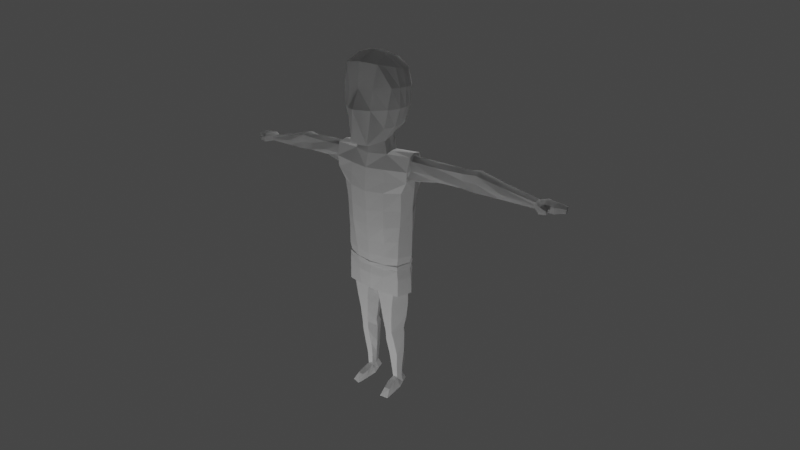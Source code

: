 # Source: Character.blend  (saved by Blender 2.80.75; exported with 4.5.12 LTS)
import bpy
from mathutils import Matrix  # noqa: F401  (used for matrix-valued properties, if any)

bpy.ops.wm.read_factory_settings(use_empty=True)
scene = bpy.context.scene
scene.name = 'Scene'

# ---- collections
col_collection = bpy.data.collections.new('Collection'); scene.collection.children.link(col_collection)

# ---- world
world_world = bpy.data.worlds.new('World'); scene.world = world_world
world_world.use_nodes = True; world_world.node_tree.nodes.clear()
_N = world_world.node_tree.nodes; _L = world_world.node_tree.links
n0 = _N.new('ShaderNodeOutputWorld'); n0.name = 'World Output'; n0.location = (300, 300)
n1 = _N.new('ShaderNodeBackground'); n1.name = 'Background'; n1.location = (10, 300)
n1.inputs[0].default_value = (0.05088, 0.05088, 0.05088, 1.0)
_L.new(n1.outputs[0], n0.inputs[0])
n0.is_active_output = True
world_world.color = (0.05088, 0.05088, 0.05088)
world_world.use_sun_shadow = False
world_world.sun_shadow_jitter_overblur = 0.0

# ---- cameras
cam_camera = bpy.data.cameras.new('Camera')
cam_camera.clip_end = 100.0
cam_camera.lens = 21.82
cam_camera.ortho_scale = 7.314

# ---- lights
light_light = bpy.data.lights.new('Light', 'POINT')
light_light.transmission_factor = 0.0
light_light.energy = 1000.0
light_light.shadow_soft_size = 0.1
light_light.shadow_maximum_resolution = 0.006
light_light.use_absolute_resolution = True
light_light_001 = bpy.data.lights.new('Light.001', 'POINT')
light_light_001.transmission_factor = 0.0
light_light_001.energy = 1000.0
light_light_001.shadow_soft_size = 0.1
light_light_001.shadow_maximum_resolution = 0.006
light_light_001.use_absolute_resolution = True
light_light_002 = bpy.data.lights.new('Light.002', 'POINT')
light_light_002.transmission_factor = 0.0
light_light_002.energy = 1000.0
light_light_002.shadow_soft_size = 0.1
light_light_002.shadow_maximum_resolution = 0.006
light_light_002.use_absolute_resolution = True

# ---- meshes
me_cube_001 = bpy.data.meshes.new('Cube.001')
me_cube_001.from_pydata([(0.8552, 0.4089, 5.951), (0.9309, -0.2578, 5.951), (0.8056, -0.7118, 5.951), (0.82, -0.5951, 7.984), (0.6374, 0.7047, 5.951), (0.812, 0.8073, 6.624), (1.059, -0.6157, 7.349), (0.9787, -0.7118, 6.624), (1.11, 0.4069, 6.624), (1.156, -0.2578, 7.33), (1.163, -0.2578, 6.624), (0.3759, -1.174, 5.362), (0.3964, 0.7345, 5.847), (0.6764, -0.8483, 8.111), (0.5053, 0.2146, 5.603), (0.5931, -0.4159, 5.408), (0.5189, -1.083, 6.607), (0.5422, -0.9678, 7.302), (0.463, 1.023, 6.667), (0.6033, 0.2578, 4.967), (0.7243, -0.4931, 4.962), (1.645, 0.2517, 4.824), (1.7, -0.3029, 4.833), (1.571, 0.4953, 4.101), (1.514, -0.3817, 4.065), (0.5055, 0.8487, -1.033), (6.264, 0.4241, 4.297), (6.272, 0.03665, 4.326), (6.253, 0.4279, 4.064), (6.271, 0.05373, 4.105), (3.647, -0.1017, 4.211), (3.658, -0.06694, 4.724), (3.603, 0.4199, 4.714), (3.614, 0.5411, 4.193), (4.14, -0.06933, 4.157), (4.151, -0.0423, 4.758), (4.102, 0.5006, 4.77), (4.111, 0.6033, 4.092), (6.526, 0.5281, 4.352), (6.597, -0.06664, 4.381), (6.513, 0.5324, 4.146), (6.593, -0.04054, 4.12), (6.87, 0.5218, 4.295), (6.933, -0.0764, 4.364), (6.856, 0.5266, 4.116), (6.929, -0.048, 4.128), (7.189, 0.4556, 4.29), (7.243, 0.08073, 4.318), (7.177, 0.4586, 4.124), (7.24, 0.09877, 4.169), (6.753, -0.2576, 4.239), (6.784, -0.2039, 4.262), (6.746, -0.2489, 4.12), (6.769, -0.1957, 4.125), (6.509, -0.2237, 4.313), (6.506, -0.2104, 4.068), (6.641, -0.1617, 4.332), (6.635, -0.1359, 4.11), (0.893, 0.07558, 5.951), (1.163, 0.07558, 6.624), (1.186, 0.07558, 7.33), (0.6016, -0.1006, 5.505), (0.6619, -0.1117, 4.982), (1.638, -0.02209, 4.968), (1.633, 0.05678, 4.037), (6.268, 0.2304, 4.328), (6.262, 0.2408, 4.084), (3.631, 0.2197, 4.11), (3.631, 0.1765, 4.816), (4.125, 0.267, 4.05), (4.114, 0.245, 4.83), (6.561, 0.2307, 4.416), (6.553, 0.246, 4.164), (6.901, 0.2472, 4.411), (6.893, 0.2638, 4.133), (7.216, 0.2862, 4.327), (7.208, 0.2967, 4.124), (1.088, 0.1471, -3.664), (0.8917, -0.3547, -3.69), (0.5147, -0.4236, -3.678), (0.896, 0.4475, -3.624), (0.5252, 0.4932, -3.609), (0.8621, -0.09185, -6.007), (0.6334, -0.09568, -6.011), (0.8268, 0.3506, -6.005), (0.6652, 0.4033, -5.994), (1.076, -0.1309, -6.397), (0.429, -0.1349, -6.384), (0.9184, 0.5195, -6.391), (0.5703, 0.5499, -6.379), (1.046, 0.1659, -3.169), (0.8722, 0.3353, -3.178), (0.4499, 0.2643, -3.218), (0.8297, -0.4458, -3.159), (0.5163, -0.4622, -3.168), (0.5968, 0.4946, -4.558), (0.5374, -0.2318, -4.561), (0.9292, -0.1922, -4.571), (1.048, 0.176, -4.53), (0.8756, 0.513, -4.522), (0.0562, -0.02061, -1.011), (0.3312, 0.009861, -3.638), (0.2947, -0.1057, -3.193), (0.3798, 0.01181, -4.524), (0.6728, -0.7711, -6.161), (0.9216, -0.7647, -6.157), (0.6465, -1.114, -6.417), (1.02, -1.034, -6.431), (1.697, -0.3388, 4.474), (1.608, 0.3735, 4.463), (6.271, 0.04519, 4.215), (6.259, 0.426, 4.18), (3.609, 0.4805, 4.453), (3.653, -0.04744, 4.468), (4.106, 0.552, 4.431), (4.145, -0.02535, 4.457), (6.595, -0.05359, 4.25), (6.519, 0.5302, 4.249), (6.931, -0.0622, 4.246), (6.863, 0.5242, 4.205), (7.242, 0.08975, 4.244), (7.183, 0.4571, 4.207), (6.75, -0.2533, 4.179), (6.777, -0.1998, 4.193), (6.507, -0.2171, 4.19), (6.638, -0.1488, 4.221), (7.212, 0.2915, 4.225), (0.9593, 0.4597, -1.758), (0.4245, 0.5325, -1.757), (0.3619, -0.5861, -1.72), (1.247, 0.1813, -1.756), (0.9341, -0.5519, -1.725), (0.1314, -0.04898, -1.738), (1.025, 0.4582, -1.072), (0.4209, 0.619, -1.05), (0.2286, -0.6299, -0.9339), (1.307, 0.1056, -1.072), (1.021, -0.5654, -1.031), (1.174, 0.1814, -2.462), (0.8605, -0.4956, -2.442), (0.1961, -0.07736, -2.466), (0.898, 0.4213, -2.468), (0.3889, 0.4312, -2.488), (0.4293, -0.5333, -2.444), (0.6253, 0.4487, -5.29), (0.9635, 0.1718, -5.299), (0.5718, -0.1449, -5.286), (0.8674, -0.1212, -5.306), (0.8632, 0.4844, -5.29), (0.484, 0.07275, -5.297), (2.579, -0.236, 4.779), (2.524, 0.4045, 4.769), (2.493, 0.4201, 4.195), (2.571, -0.1966, 4.246), (2.534, 0.07719, 4.868), (2.532, 0.1382, 4.075), (2.575, -0.3107, 4.471), (2.508, 0.4768, 4.458), (5.106, -0.0078, 4.131), (5.111, -0.002825, 4.542), (5.083, 0.4624, 4.533), (5.082, 0.5156, 4.078), (5.094, 0.2539, 4.067), (5.091, 0.2377, 4.579), (5.083, 0.489, 4.305), (5.108, -0.06411, 4.336), (-1.697, -0.3388, 4.474), (-1.608, 0.3735, 4.463), (0.9748, -0.2578, 7.984), (0.9433, 0.507, 7.933), (0.82, -0.5951, 7.984), (0.7504, 0.8246, 7.73), (0.8532, 0.8508, 7.33), (0.812, 0.8073, 6.624), (1.059, -0.6157, 7.349), (1.169, 0.4089, 7.33), (1.11, 0.4069, 6.624), (1.156, -0.2578, 7.33), (0.4294, 0.9388, 7.897), (0.6764, -0.8483, 8.111), (0.4935, 0.5929, 8.221), (0.5591, -0.2578, 8.404), (0.463, 1.023, 6.667), (0.4622, 1.07, 7.317), (1.038, 0.09438, 7.925), (1.163, 0.07558, 6.624), (1.186, 0.07558, 7.33), (0.5591, 0.2058, 8.322), (0.5993, -0.6034, -0.9827), (0.9387, 0.1623, -6.006), (0.907, -0.4346, -6.082), (1.048, -0.6005, -6.414), (0.5378, -0.6425, -6.4), (0.6044, -0.4471, -6.086), (0.9973, 0.1943, -6.394), (0.4997, 0.2075, -6.381), (-0.8552, 0.4089, 5.951), (-0.9309, -0.2578, 5.951), (-0.8056, -0.7118, 5.951), (-0.82, -0.5951, 7.984), (-0.6374, 0.7047, 5.951), (-0.812, 0.8073, 6.624), (-1.059, -0.6157, 7.349), (-0.9787, -0.7118, 6.624), (-1.11, 0.4069, 6.624), (-1.156, -0.2578, 7.33), (-1.163, -0.2578, 6.624), (-0.3759, -1.174, 5.362), (-0.3964, 0.7345, 5.847), (-0.6764, -0.8483, 8.111), (-0.5053, 0.2146, 5.603), (-0.5931, -0.4159, 5.408), (-0.5189, -1.083, 6.607), (-0.5422, -0.9678, 7.302), (-0.463, 1.023, 6.667), (-0.6033, 0.2578, 4.967), (-0.7243, -0.4931, 4.962), (-1.645, 0.2517, 4.824), (-1.7, -0.3029, 4.833), (-1.571, 0.4953, 4.101), (-1.514, -0.3817, 4.065), (-0.5055, 0.8487, -1.033), (-6.264, 0.4241, 4.297), (-6.272, 0.03665, 4.326), (-6.253, 0.4279, 4.064), (-6.271, 0.05373, 4.105), (-3.647, -0.1017, 4.211), (-3.658, -0.06694, 4.724), (-3.603, 0.4199, 4.714), (-3.614, 0.5411, 4.193), (-4.14, -0.06933, 4.157), (-4.151, -0.0423, 4.758), (-4.102, 0.5006, 4.77), (-4.111, 0.6033, 4.092), (-6.526, 0.5281, 4.352), (-6.597, -0.06664, 4.381), (-6.513, 0.5324, 4.146), (-6.593, -0.04054, 4.12), (-6.87, 0.5218, 4.295), (-6.933, -0.0764, 4.364), (-6.856, 0.5266, 4.116), (-6.929, -0.048, 4.128), (-7.189, 0.4556, 4.29), (-7.243, 0.08073, 4.318), (-7.177, 0.4586, 4.124), (-7.24, 0.09877, 4.169), (-6.753, -0.2576, 4.239), (-6.784, -0.2039, 4.262), (-6.746, -0.2489, 4.12), (-6.769, -0.1957, 4.125), (-6.509, -0.2237, 4.313), (-6.506, -0.2104, 4.068), (-6.641, -0.1617, 4.332), (-6.635, -0.1359, 4.11), (-0.893, 0.07558, 5.951), (-1.163, 0.07558, 6.624), (-1.186, 0.07558, 7.33), (-0.6016, -0.1006, 5.505), (-0.6619, -0.1117, 4.982), (-1.638, -0.02209, 4.968), (-1.633, 0.05678, 4.037), (-6.268, 0.2304, 4.328), (-6.262, 0.2408, 4.084), (-3.631, 0.2197, 4.11), (-3.631, 0.1765, 4.816), (-4.125, 0.267, 4.05), (-4.114, 0.245, 4.83), (-6.561, 0.2307, 4.416), (-6.553, 0.246, 4.164), (-6.901, 0.2472, 4.411), (-6.893, 0.2638, 4.133), (-7.216, 0.2862, 4.327), (-7.208, 0.2967, 4.124), (-0.0562, -0.02061, -1.011), (-1.697, -0.3388, 4.474), (-1.608, 0.3735, 4.463), (-6.271, 0.04519, 4.215), (-6.259, 0.426, 4.18), (-3.609, 0.4805, 4.453), (-3.653, -0.04744, 4.468), (-4.106, 0.552, 4.431), (-4.145, -0.02535, 4.457), (-6.595, -0.05359, 4.25), (-6.519, 0.5302, 4.249), (-6.931, -0.0622, 4.246), (-6.863, 0.5242, 4.205), (-7.242, 0.08975, 4.244), (-7.183, 0.4571, 4.207), (-6.75, -0.2533, 4.179), (-6.777, -0.1998, 4.193), (-6.507, -0.2171, 4.19), (-6.638, -0.1488, 4.221), (-7.212, 0.2915, 4.225), (-1.025, 0.4582, -1.072), (-0.4209, 0.619, -1.05), (-0.2286, -0.6299, -0.9339), (-1.307, 0.1056, -1.072), (-1.021, -0.5654, -1.031), (-2.579, -0.236, 4.779), (-2.524, 0.4045, 4.769), (-2.493, 0.4201, 4.195), (-2.571, -0.1966, 4.246), (-2.534, 0.07719, 4.868), (-2.532, 0.1382, 4.075), (-2.575, -0.3107, 4.471), (-2.508, 0.4768, 4.458), (-5.106, -0.0078, 4.131), (-5.111, -0.002825, 4.542), (-5.083, 0.4624, 4.533), (-5.082, 0.5156, 4.078), (-5.094, 0.2539, 4.067), (-5.091, 0.2377, 4.579), (-5.083, 0.489, 4.305), (-5.108, -0.06411, 4.336), (1.697, -0.3388, 4.474), (1.608, 0.3735, 4.463), (-0.9748, -0.2578, 7.984), (-0.9433, 0.507, 7.933), (-0.82, -0.5951, 7.984), (-0.7504, 0.8246, 7.73), (-0.8532, 0.8508, 7.33), (-0.812, 0.8073, 6.624), (-1.059, -0.6157, 7.349), (-1.169, 0.4089, 7.33), (-1.11, 0.4069, 6.624), (-1.156, -0.2578, 7.33), (-0.4294, 0.9388, 7.897), (-0.6764, -0.8483, 8.111), (-0.4935, 0.5929, 8.221), (-0.5591, -0.2578, 8.404), (-0.463, 1.023, 6.667), (-0.4622, 1.07, 7.317), (-1.038, 0.09438, 7.925), (-1.163, 0.07558, 6.624), (-1.186, 0.07558, 7.33), (-0.5591, 0.2058, 8.322), (-0.5993, -0.6034, -0.9827), (0.5889, 0.1408, -6.011), (-0.8552, 0.4089, 5.951), (-0.9309, -0.2578, 5.951), (-0.8056, -0.7118, 5.951), (-0.82, -0.5951, 7.984), (-0.6374, 0.7047, 5.951), (-0.812, 0.8073, 6.624), (-1.059, -0.6157, 7.349), (-0.9787, -0.7118, 6.624), (-1.11, 0.4069, 6.624), (-1.156, -0.2578, 7.33), (-1.163, -0.2578, 6.624), (-0.3759, -1.174, 5.362), (-0.3964, 0.7345, 5.847), (-0.6764, -0.8483, 8.111), (-0.5053, 0.2146, 5.603), (-0.5931, -0.4159, 5.408), (-0.5189, -1.083, 6.607), (-0.5422, -0.9678, 7.302), (-0.463, 1.023, 6.667), (-0.6033, 0.2578, 4.967), (-0.7243, -0.4931, 4.962), (-1.645, 0.2517, 4.824), (-1.7, -0.3029, 4.833), (-1.571, 0.4953, 4.101), (-1.514, -0.3817, 4.065), (-0.5055, 0.8487, -1.033), (-6.264, 0.4241, 4.297), (-6.272, 0.03665, 4.326), (-6.253, 0.4279, 4.064), (-6.271, 0.05373, 4.105), (-3.647, -0.1017, 4.211), (-3.658, -0.06694, 4.724), (-3.603, 0.4199, 4.714), (-3.614, 0.5411, 4.193), (-4.14, -0.06933, 4.157), (-4.151, -0.0423, 4.758), (-4.102, 0.5006, 4.77), (-4.111, 0.6033, 4.092), (-6.526, 0.5281, 4.352), (-6.597, -0.06664, 4.381), (-6.513, 0.5324, 4.146), (-6.593, -0.04054, 4.12), (-6.87, 0.5218, 4.295), (-6.933, -0.0764, 4.364), (-6.856, 0.5266, 4.116), (-6.929, -0.048, 4.128), (-7.189, 0.4556, 4.29), (-7.243, 0.08073, 4.318), (-7.177, 0.4586, 4.124), (-7.24, 0.09877, 4.169), (-6.753, -0.2576, 4.239), (-6.784, -0.2039, 4.262), (-6.746, -0.2489, 4.12), (-6.769, -0.1957, 4.125), (-6.509, -0.2237, 4.313), (-6.506, -0.2104, 4.068), (-6.641, -0.1617, 4.332), (-6.635, -0.1359, 4.11), (-0.893, 0.07558, 5.951), (-1.163, 0.07558, 6.624), (-1.186, 0.07558, 7.33), (-0.6016, -0.1006, 5.505), (-0.6619, -0.1117, 4.982), (-1.638, -0.02209, 4.968), (-1.633, 0.05678, 4.037), (-6.268, 0.2304, 4.328), (-6.262, 0.2408, 4.084), (-3.631, 0.2197, 4.11), (-3.631, 0.1765, 4.816), (-4.125, 0.267, 4.05), (-4.114, 0.245, 4.83), (-6.561, 0.2307, 4.416), (-6.553, 0.246, 4.164), (-6.901, 0.2472, 4.411), (-6.893, 0.2638, 4.133), (-7.216, 0.2862, 4.327), (-7.208, 0.2967, 4.124), (-1.088, 0.1471, -3.664), (-0.8917, -0.3547, -3.69), (-0.5147, -0.4236, -3.678), (-0.896, 0.4475, -3.624), (-0.5252, 0.4932, -3.609), (-0.8621, -0.09185, -6.007), (-0.6334, -0.09568, -6.011), (-0.8268, 0.3506, -6.005), (-0.6652, 0.4033, -5.994), (-1.076, -0.1309, -6.397), (-0.429, -0.1349, -6.384), (-0.9184, 0.5195, -6.391), (-0.5703, 0.5499, -6.379), (-1.046, 0.1659, -3.169), (-0.8722, 0.3353, -3.178), (-0.4499, 0.2643, -3.218), (-0.8297, -0.4458, -3.159), (-0.5163, -0.4622, -3.168), (-0.5968, 0.4946, -4.558), (-0.5374, -0.2318, -4.561), (-0.9292, -0.1922, -4.571), (-1.048, 0.176, -4.53), (-0.8756, 0.513, -4.522), (-0.0562, -0.02061, -1.011), (-0.3312, 0.009861, -3.638), (-0.2947, -0.1057, -3.193), (-0.3798, 0.01181, -4.524), (-0.6728, -0.7711, -6.161), (-0.9216, -0.7647, -6.157), (-0.6465, -1.114, -6.417), (-1.02, -1.034, -6.431), (-1.697, -0.3388, 4.474), (-1.608, 0.3735, 4.463), (-6.271, 0.04519, 4.215), (-6.259, 0.426, 4.18), (-3.609, 0.4805, 4.453), (-3.653, -0.04744, 4.468), (-4.106, 0.552, 4.431), (-4.145, -0.02535, 4.457), (-6.595, -0.05359, 4.25), (-6.519, 0.5302, 4.249), (-6.931, -0.0622, 4.246), (-6.863, 0.5242, 4.205), (-7.242, 0.08975, 4.244), (-7.183, 0.4571, 4.207), (-6.75, -0.2533, 4.179), (-6.777, -0.1998, 4.193), (-6.507, -0.2171, 4.19), (-6.638, -0.1488, 4.221), (-7.212, 0.2915, 4.225), (-0.9593, 0.4597, -1.758), (-0.4245, 0.5325, -1.757), (-0.3619, -0.5861, -1.72), (-1.247, 0.1813, -1.756), (-0.9341, -0.5519, -1.725), (-0.1314, -0.04898, -1.738), (-1.025, 0.4582, -1.072), (-0.4209, 0.619, -1.05), (-0.2286, -0.6299, -0.9339), (-1.307, 0.1056, -1.072), (-1.021, -0.5654, -1.031), (-1.174, 0.1814, -2.462), (-0.8605, -0.4956, -2.442), (-0.1961, -0.07736, -2.466), (-0.898, 0.4213, -2.468), (-0.3889, 0.4312, -2.488), (-0.4293, -0.5333, -2.444), (-0.6253, 0.4487, -5.29), (-0.9635, 0.1718, -5.299), (-0.5718, -0.1449, -5.286), (-0.8674, -0.1212, -5.306), (-0.8632, 0.4844, -5.29), (-0.484, 0.07275, -5.297), (-2.579, -0.236, 4.779), (-2.524, 0.4045, 4.769), (-2.493, 0.4201, 4.195), (-2.571, -0.1966, 4.246), (-2.534, 0.07719, 4.868), (-2.532, 0.1382, 4.075), (-2.575, -0.3107, 4.471), (-2.508, 0.4768, 4.458), (-5.106, -0.0078, 4.131), (-5.111, -0.002825, 4.542), (-5.083, 0.4624, 4.533), (-5.082, 0.5156, 4.078), (-5.094, 0.2539, 4.067), (-5.091, 0.2377, 4.579), (-5.083, 0.489, 4.305), (-5.108, -0.06411, 4.336), (1.697, -0.3388, 4.474), (1.608, 0.3735, 4.463), (-0.9748, -0.2578, 7.984), (-0.9433, 0.507, 7.933), (-0.82, -0.5951, 7.984), (-0.7504, 0.8246, 7.73), (-0.8532, 0.8508, 7.33), (-0.812, 0.8073, 6.624), (-1.059, -0.6157, 7.349), (-1.169, 0.4089, 7.33), (-1.11, 0.4069, 6.624), (-1.156, -0.2578, 7.33), (-0.4294, 0.9388, 7.897), (-0.6764, -0.8483, 8.111), (-0.4935, 0.5929, 8.221), (-0.5591, -0.2578, 8.404), (-0.463, 1.023, 6.667), (-0.4622, 1.07, 7.317), (-1.038, 0.09438, 7.925), (-1.163, 0.07558, 6.624), (-1.186, 0.07558, 7.33), (-0.5591, 0.2058, 8.322), (-0.5993, -0.6034, -0.9827), (-0.9387, 0.1623, -6.006), (-0.907, -0.4346, -6.082), (-1.048, -0.6005, -6.414), (-0.5378, -0.6425, -6.4), (-0.6044, -0.4471, -6.086), (-0.9973, 0.1943, -6.394), (-0.4997, 0.2075, -6.381), (0.8552, 0.4089, 5.951), (0.9309, -0.2578, 5.951), (0.8056, -0.7118, 5.951), (0.82, -0.5951, 7.984), (0.6374, 0.7047, 5.951), (0.812, 0.8073, 6.624), (1.059, -0.6157, 7.349), (0.9787, -0.7118, 6.624), (1.11, 0.4069, 6.624), (1.156, -0.2578, 7.33), (1.163, -0.2578, 6.624), (0.3759, -1.174, 5.362), (0.3964, 0.7345, 5.847), (0.6764, -0.8483, 8.111), (0.5053, 0.2146, 5.603), (0.5931, -0.4159, 5.408), (0.5189, -1.083, 6.607), (0.5422, -0.9678, 7.302), (0.463, 1.023, 6.667), (0.6033, 0.2578, 4.967), (0.7243, -0.4931, 4.962), (1.645, 0.2517, 4.824), (1.7, -0.3029, 4.833), (1.571, 0.4953, 4.101), (1.514, -0.3817, 4.065), (0.5055, 0.8487, -1.033), (6.264, 0.4241, 4.297), (6.272, 0.03665, 4.326), (6.253, 0.4279, 4.064), (6.271, 0.05373, 4.105), (3.647, -0.1017, 4.211), (3.658, -0.06694, 4.724), (3.603, 0.4199, 4.714), (3.614, 0.5411, 4.193), (4.14, -0.06933, 4.157), (4.151, -0.0423, 4.758), (4.102, 0.5006, 4.77), (4.111, 0.6033, 4.092), (6.526, 0.5281, 4.352), (6.597, -0.06664, 4.381), (6.513, 0.5324, 4.146), (6.593, -0.04054, 4.12), (6.87, 0.5218, 4.295), (6.933, -0.0764, 4.364), (6.856, 0.5266, 4.116), (6.929, -0.048, 4.128), (7.189, 0.4556, 4.29), (7.243, 0.08073, 4.318), (7.177, 0.4586, 4.124), (7.24, 0.09877, 4.169), (6.753, -0.2576, 4.239), (6.784, -0.2039, 4.262), (6.746, -0.2489, 4.12), (6.769, -0.1957, 4.125), (6.509, -0.2237, 4.313), (6.506, -0.2104, 4.068), (6.641, -0.1617, 4.332), (6.635, -0.1359, 4.11), (0.893, 0.07558, 5.951), (1.163, 0.07558, 6.624), (1.186, 0.07558, 7.33), (0.6016, -0.1006, 5.505), (0.6619, -0.1117, 4.982), (1.638, -0.02209, 4.968), (1.633, 0.05678, 4.037), (6.268, 0.2304, 4.328), (6.262, 0.2408, 4.084), (3.631, 0.2197, 4.11), (3.631, 0.1765, 4.816), (4.125, 0.267, 4.05), (4.114, 0.245, 4.83), (6.561, 0.2307, 4.416), (6.553, 0.246, 4.164), (6.901, 0.2472, 4.411), (6.893, 0.2638, 4.133), (7.216, 0.2862, 4.327), (7.208, 0.2967, 4.124), (0.0562, -0.02061, -1.011), (1.697, -0.3388, 4.474), (1.608, 0.3735, 4.463), (6.271, 0.04519, 4.215), (6.259, 0.426, 4.18), (3.609, 0.4805, 4.453), (3.653, -0.04744, 4.468), (4.106, 0.552, 4.431), (4.145, -0.02535, 4.457), (6.595, -0.05359, 4.25), (6.519, 0.5302, 4.249), (6.931, -0.0622, 4.246), (6.863, 0.5242, 4.205), (7.242, 0.08975, 4.244), (7.183, 0.4571, 4.207), (6.75, -0.2533, 4.179), (6.777, -0.1998, 4.193), (6.507, -0.2171, 4.19), (6.638, -0.1488, 4.221), (7.212, 0.2915, 4.225), (1.025, 0.4582, -1.072), (0.4209, 0.619, -1.05), (0.2286, -0.6299, -0.9339), (1.307, 0.1056, -1.072), (1.021, -0.5654, -1.031), (2.579, -0.236, 4.779), (2.524, 0.4045, 4.769), (2.493, 0.4201, 4.195), (2.571, -0.1966, 4.246), (2.534, 0.07719, 4.868), (2.532, 0.1382, 4.075), (2.575, -0.3107, 4.471), (2.508, 0.4768, 4.458), (5.106, -0.0078, 4.131), (5.111, -0.002825, 4.542), (5.083, 0.4624, 4.533), (5.082, 0.5156, 4.078), (5.094, 0.2539, 4.067), (5.091, 0.2377, 4.579), (5.083, 0.489, 4.305), (5.108, -0.06411, 4.336), (0.0, 0.7955, 5.83), (0.0, -1.196, 5.367), (0.0, -1.011, 8.185), (0.0, 0.6724, 8.265), (0.0, 0.363, 5.522), (0.0, -0.5954, 5.37), (0.0, -1.096, 7.317), (0.0, -1.438, 6.645), (0.0, 1.039, 6.672), (0.0, 0.4791, 4.946), (0.0, -0.693, 4.94), (-1.697, -0.3388, 4.474), (-1.608, 0.3735, 4.463), (0.9748, -0.2578, 7.984), (0.9433, 0.507, 7.933), (0.82, -0.5951, 7.984), (0.7504, 0.8246, 7.73), (0.8532, 0.8508, 7.33), (0.812, 0.8073, 6.624), (1.059, -0.6157, 7.349), (1.169, 0.4089, 7.33), (1.11, 0.4069, 6.624), (1.156, -0.2578, 7.33), (0.4294, 0.9388, 7.897), (0.6764, -0.8483, 8.111), (0.4935, 0.5929, 8.221), (0.5591, -0.2578, 8.404), (0.463, 1.023, 6.667), (0.4622, 1.07, 7.317), (1.038, 0.09438, 7.925), (1.163, 0.07558, 6.624), (1.186, 0.07558, 7.33), (0.5591, 0.2058, 8.322), (0.0, 1.037, 7.989), (0.0, 0.6724, 8.265), (0.0, -0.2578, 8.522), (0.0, 1.15, 7.317), (0.0, 1.039, 6.672), (0.0, 0.2395, 8.43), (0.5993, -0.6034, -0.9827), (-0.5889, 0.1408, -6.011)], [(166, 167), (661, 662), (336, 297), (297, 296), (293, 294), (296, 293), (314, 315), (273, 295), (295, 336), (504, 505), (691, 635), (635, 634), (631, 632), (634, 631), (663, 664), (611, 633), (633, 691)], [(15, 1, 2, 11), (12, 4, 0, 14), (17, 13, 654, 658), (61, 58, 1, 15), (58, 59, 10, 1), (59, 60, 9, 10), (4, 5, 8, 0), (11, 16, 659, 653), (16, 17, 658, 659), (1, 10, 7, 2), (10, 9, 6, 7), (12, 18, 5, 4), (652, 660, 18, 12), (7, 6, 17, 16), (2, 7, 16, 11), (61, 15, 20, 62), (6, 3, 13, 17), (652, 12, 14, 656), (657, 15, 11, 653), (656, 14, 19, 661), (15, 657, 662, 20), (165, 158, 29, 110), (111, 26, 38, 117), (163, 159, 27, 65), (164, 160, 26, 111), (162, 161, 28, 66), (155, 152, 33, 67), (157, 151, 32, 112), (154, 150, 31, 68), (156, 153, 30, 113), (67, 33, 37, 69), (112, 32, 36, 114), (68, 31, 35, 70), (113, 30, 34, 115), (116, 41, 45, 118), (66, 28, 40, 72), (39, 27, 54, 56), (65, 27, 39, 71), (119, 42, 46, 121), (71, 39, 43, 73), (117, 38, 42, 119), (72, 40, 44, 74), (125, 56, 51, 123), (74, 44, 48, 76), (118, 45, 49, 120), (73, 43, 47, 75), (55, 57, 53, 52), (56, 54, 50, 51), (122, 52, 53, 123), (124, 55, 52, 122), (29, 41, 57, 55), (116, 39, 56, 125), (110, 29, 55, 124), (126, 76, 48, 121), (120, 49, 76, 126), (42, 73, 75, 46), (45, 74, 76, 49), (41, 72, 74, 45), (38, 71, 73, 42), (26, 65, 71, 38), (29, 66, 72, 41), (32, 68, 70, 36), (30, 67, 69, 34), (151, 154, 68, 32), (153, 155, 67, 30), (158, 162, 66, 29), (160, 163, 65, 26), (14, 61, 62, 19), (0, 8, 59, 58), (14, 0, 58, 61), (91, 90, 77, 80), (92, 91, 80, 81), (90, 93, 78, 77), (102, 92, 81, 101), (93, 94, 79, 78), (147, 146, 83, 82), (144, 148, 84, 85), (192, 191, 107, 106), (139, 143, 94, 93), (140, 142, 92, 102), (138, 139, 93, 90), (142, 141, 91, 92), (141, 138, 90, 91), (77, 78, 97, 98), (81, 80, 99, 95), (80, 77, 98, 99), (78, 79, 96, 97), (101, 81, 95, 103), (79, 101, 103, 96), (143, 140, 102, 94), (94, 102, 101, 79), (105, 104, 106, 107), (82, 83, 193, 104, 105, 190), (193, 192, 106, 104), (47, 120, 126, 75), (75, 126, 121, 46), (27, 110, 124, 54), (41, 116, 125, 57), (54, 124, 122, 50), (50, 122, 123, 51), (43, 118, 120, 47), (57, 125, 123, 53), (40, 117, 119, 44), (44, 119, 121, 48), (39, 116, 118, 43), (31, 113, 115, 35), (33, 112, 114, 37), (150, 156, 113, 31), (152, 157, 112, 33), (161, 164, 111, 28), (28, 111, 117, 40), (159, 165, 110, 27), (135, 100, 132, 129), (133, 136, 130, 127), (134, 133, 127, 128), (136, 137, 131, 130), (100, 134, 128, 132), (137, 188, 135, 129, 131), (129, 132, 140, 143), (127, 130, 138, 141), (128, 127, 141, 142), (130, 131, 139, 138), (132, 128, 142, 140), (131, 129, 143, 139), (96, 103, 149, 146), (98, 97, 147, 145), (95, 99, 148, 144), (99, 98, 145, 148), (97, 96, 146, 147), (103, 95, 144, 149), (23, 109, 157, 152), (22, 108, 156, 150), (24, 64, 155, 153), (21, 63, 154, 151), (108, 24, 153, 156), (63, 22, 150, 154), (109, 21, 151, 157), (64, 23, 152, 155), (35, 115, 165, 159), (37, 114, 164, 161), (36, 70, 163, 160), (34, 69, 162, 158), (69, 37, 161, 162), (114, 36, 160, 164), (70, 35, 159, 163), (115, 34, 158, 165), (183, 178, 171, 172), (177, 168, 170, 174), (187, 690, 687, 181), (181, 687, 654, 179), (178, 685, 686, 180), (172, 171, 169, 175), (186, 184, 168, 177), (173, 172, 175, 176), (182, 183, 172, 173), (689, 688, 183, 182), (171, 178, 180, 169), (168, 181, 179, 170), (184, 187, 181, 168), (688, 685, 178, 183), (169, 180, 187, 184), (176, 175, 186, 185), (175, 169, 184, 186), (180, 686, 690, 187), (100, 25, 134), (83, 87, 192, 193), (87, 86, 191, 192), (190, 105, 107, 191), (82, 190, 191, 86), (145, 147, 82, 189), (194, 86, 82, 189), (88, 194, 189, 84), (89, 88, 84, 85), (148, 145, 189, 84), (211, 207, 198, 197), (208, 210, 196, 200), (213, 658, 654, 209), (257, 211, 197, 254), (254, 197, 206, 255), (255, 206, 205, 256), (200, 196, 204, 201), (207, 653, 659, 212), (212, 659, 658, 213), (197, 198, 203, 206), (206, 203, 202, 205), (208, 200, 201, 214), (652, 208, 214, 660), (203, 212, 213, 202), (198, 207, 212, 203), (257, 258, 216, 211), (202, 213, 209, 199), (652, 656, 210, 208), (657, 653, 207, 211), (656, 661, 215, 210), (211, 216, 662, 657), (313, 276, 225, 306), (277, 283, 234, 222), (311, 261, 223, 307), (312, 277, 222, 308), (310, 262, 224, 309), (303, 263, 229, 300), (305, 278, 228, 299), (302, 264, 227, 298), (304, 279, 226, 301), (263, 265, 233, 229), (278, 280, 232, 228), (264, 266, 231, 227), (279, 281, 230, 226), (282, 284, 241, 237), (262, 268, 236, 224), (235, 252, 250, 223), (261, 267, 235, 223), (285, 287, 242, 238), (267, 269, 239, 235), (283, 285, 238, 234), (268, 270, 240, 236), (291, 289, 247, 252), (270, 272, 244, 240), (284, 286, 245, 241), (269, 271, 243, 239), (251, 248, 249, 253), (252, 247, 246, 250), (288, 289, 249, 248), (290, 288, 248, 251), (225, 251, 253, 237), (282, 291, 252, 235), (276, 290, 251, 225), (292, 287, 244, 272), (286, 292, 272, 245), (238, 242, 271, 269), (241, 245, 272, 270), (237, 241, 270, 268), (234, 238, 269, 267), (222, 234, 267, 261), (225, 237, 268, 262), (228, 232, 266, 264), (226, 230, 265, 263), (299, 228, 264, 302), (301, 226, 263, 303), (306, 225, 262, 310), (308, 222, 261, 311), (210, 215, 258, 257), (196, 254, 255, 204), (210, 257, 254, 196), (243, 271, 292, 286), (271, 242, 287, 292), (223, 250, 290, 276), (237, 253, 291, 282), (250, 246, 288, 290), (246, 247, 289, 288), (239, 243, 286, 284), (253, 249, 289, 291), (236, 240, 285, 283), (240, 244, 287, 285), (235, 239, 284, 282), (227, 231, 281, 279), (229, 233, 280, 278), (298, 227, 279, 304), (300, 229, 278, 305), (309, 224, 277, 312), (224, 236, 283, 277), (307, 223, 276, 313), (219, 300, 305, 275), (218, 298, 304, 274), (220, 301, 303, 260), (217, 299, 302, 259), (274, 304, 301, 220), (259, 302, 298, 218), (275, 305, 299, 217), (260, 303, 300, 219), (231, 307, 313, 281), (233, 309, 312, 280), (232, 308, 311, 266), (230, 306, 310, 265), (265, 310, 309, 233), (280, 312, 308, 232), (266, 311, 307, 231), (281, 313, 306, 230), (331, 320, 319, 326), (325, 322, 318, 316), (335, 329, 687, 690), (329, 327, 654, 687), (326, 328, 686, 685), (320, 323, 317, 319), (334, 325, 316, 332), (321, 324, 323, 320), (330, 321, 320, 331), (689, 330, 331, 688), (319, 317, 328, 326), (316, 318, 327, 329), (332, 316, 329, 335), (688, 331, 326, 685), (317, 332, 335, 328), (324, 333, 334, 323), (323, 334, 332, 317), (328, 335, 690, 686), (273, 294, 221), (86, 87, 195, 194), (194, 195, 89, 88), (195, 87, 83, 337), (89, 195, 337, 85), (149, 144, 85, 337), (146, 149, 337, 83), (353, 349, 340, 339), (350, 352, 338, 342), (355, 658, 654, 351), (399, 353, 339, 396), (396, 339, 348, 397), (397, 348, 347, 398), (342, 338, 346, 343), (349, 653, 659, 354), (354, 659, 658, 355), (339, 340, 345, 348), (348, 345, 344, 347), (350, 342, 343, 356), (652, 350, 356, 660), (345, 354, 355, 344), (340, 349, 354, 345), (399, 400, 358, 353), (344, 355, 351, 341), (652, 656, 352, 350), (657, 653, 349, 353), (656, 661, 357, 352), (353, 358, 662, 657), (503, 448, 367, 496), (449, 455, 376, 364), (501, 403, 365, 497), (502, 449, 364, 498), (500, 404, 366, 499), (493, 405, 371, 490), (495, 450, 370, 489), (492, 406, 369, 488), (494, 451, 368, 491), (405, 407, 375, 371), (450, 452, 374, 370), (406, 408, 373, 369), (451, 453, 372, 368), (454, 456, 383, 379), (404, 410, 378, 366), (377, 394, 392, 365), (403, 409, 377, 365), (457, 459, 384, 380), (409, 411, 381, 377), (455, 457, 380, 376), (410, 412, 382, 378), (463, 461, 389, 394), (412, 414, 386, 382), (456, 458, 387, 383), (411, 413, 385, 381), (393, 390, 391, 395), (394, 389, 388, 392), (460, 461, 391, 390), (462, 460, 390, 393), (367, 393, 395, 379), (454, 463, 394, 377), (448, 462, 393, 367), (464, 459, 386, 414), (458, 464, 414, 387), (380, 384, 413, 411), (383, 387, 414, 412), (379, 383, 412, 410), (376, 380, 411, 409), (364, 376, 409, 403), (367, 379, 410, 404), (370, 374, 408, 406), (368, 372, 407, 405), (489, 370, 406, 492), (491, 368, 405, 493), (496, 367, 404, 500), (498, 364, 403, 501), (352, 357, 400, 399), (338, 396, 397, 346), (352, 399, 396, 338), (429, 418, 415, 428), (430, 419, 418, 429), (428, 415, 416, 431), (440, 439, 419, 430), (431, 416, 417, 432), (485, 420, 421, 484), (482, 423, 422, 486), (530, 444, 445, 529), (477, 431, 432, 481), (478, 440, 430, 480), (476, 428, 431, 477), (480, 430, 429, 479), (479, 429, 428, 476), (415, 436, 435, 416), (419, 433, 437, 418), (418, 437, 436, 415), (416, 435, 434, 417), (439, 441, 433, 419), (417, 434, 441, 439), (481, 432, 440, 478), (432, 417, 439, 440), (443, 445, 444, 442), (420, 528, 443, 442, 531, 421), (531, 442, 444, 530), (385, 413, 464, 458), (413, 384, 459, 464), (365, 392, 462, 448), (379, 395, 463, 454), (392, 388, 460, 462), (388, 389, 461, 460), (381, 385, 458, 456), (395, 391, 461, 463), (378, 382, 457, 455), (382, 386, 459, 457), (377, 381, 456, 454), (369, 373, 453, 451), (371, 375, 452, 450), (488, 369, 451, 494), (490, 371, 450, 495), (499, 366, 449, 502), (366, 378, 455, 449), (497, 365, 448, 503), (473, 467, 470, 438), (471, 465, 468, 474), (472, 466, 465, 471), (474, 468, 469, 475), (438, 470, 466, 472), (475, 469, 467, 473, 526), (467, 481, 478, 470), (465, 479, 476, 468), (466, 480, 479, 465), (468, 476, 477, 469), (470, 478, 480, 466), (469, 477, 481, 467), (434, 484, 487, 441), (436, 483, 485, 435), (433, 482, 486, 437), (437, 486, 483, 436), (435, 485, 484, 434), (441, 487, 482, 433), (361, 490, 495, 447), (360, 488, 494, 446), (362, 491, 493, 402), (359, 489, 492, 401), (446, 494, 491, 362), (401, 492, 488, 360), (447, 495, 489, 359), (402, 493, 490, 361), (373, 497, 503, 453), (375, 499, 502, 452), (374, 498, 501, 408), (372, 496, 500, 407), (407, 500, 499, 375), (452, 502, 498, 374), (408, 501, 497, 373), (453, 503, 496, 372), (521, 510, 509, 516), (515, 512, 508, 506), (525, 519, 687, 690), (519, 517, 654, 687), (516, 518, 686, 685), (510, 513, 507, 509), (524, 515, 506, 522), (511, 514, 513, 510), (520, 511, 510, 521), (689, 520, 521, 688), (509, 507, 518, 516), (506, 508, 517, 519), (522, 506, 519, 525), (688, 521, 516, 685), (507, 522, 525, 518), (514, 523, 524, 513), (513, 524, 522, 507), (518, 525, 690, 686), (438, 472, 363), (421, 531, 530, 425), (425, 530, 529, 424), (528, 529, 445, 443), (420, 424, 529, 528), (483, 527, 420, 485), (532, 527, 420, 424), (426, 422, 527, 532), (427, 423, 422, 426), (486, 422, 527, 483), (549, 535, 536, 545), (546, 538, 534, 548), (551, 547, 654, 658), (595, 592, 535, 549), (592, 593, 544, 535), (593, 594, 543, 544), (538, 539, 542, 534), (545, 550, 659, 653), (550, 551, 658, 659), (535, 544, 541, 536), (544, 543, 540, 541), (546, 552, 539, 538), (652, 660, 552, 546), (541, 540, 551, 550), (536, 541, 550, 545), (595, 549, 554, 596), (540, 537, 547, 551), (652, 546, 548, 656), (657, 549, 545, 653), (656, 548, 553, 661), (549, 657, 662, 554), (651, 644, 563, 614), (615, 560, 572, 621), (649, 645, 561, 599), (650, 646, 560, 615), (648, 647, 562, 600), (641, 638, 567, 601), (643, 637, 566, 616), (640, 636, 565, 602), (642, 639, 564, 617), (601, 567, 571, 603), (616, 566, 570, 618), (602, 565, 569, 604), (617, 564, 568, 619), (620, 575, 579, 622), (600, 562, 574, 606), (573, 561, 588, 590), (599, 561, 573, 605), (623, 576, 580, 625), (605, 573, 577, 607), (621, 572, 576, 623), (606, 574, 578, 608), (629, 590, 585, 627), (608, 578, 582, 610), (622, 579, 583, 624), (607, 577, 581, 609), (589, 591, 587, 586), (590, 588, 584, 585), (626, 586, 587, 627), (628, 589, 586, 626), (563, 575, 591, 589), (620, 573, 590, 629), (614, 563, 589, 628), (630, 610, 582, 625), (624, 583, 610, 630), (576, 607, 609, 580), (579, 608, 610, 583), (575, 606, 608, 579), (572, 605, 607, 576), (560, 599, 605, 572), (563, 600, 606, 575), (566, 602, 604, 570), (564, 601, 603, 568), (637, 640, 602, 566), (639, 641, 601, 564), (644, 648, 600, 563), (646, 649, 599, 560), (548, 595, 596, 553), (534, 542, 593, 592), (548, 534, 592, 595), (581, 624, 630, 609), (609, 630, 625, 580), (561, 614, 628, 588), (575, 620, 629, 591), (588, 628, 626, 584), (584, 626, 627, 585), (577, 622, 624, 581), (591, 629, 627, 587), (574, 621, 623, 578), (578, 623, 625, 582), (573, 620, 622, 577), (565, 617, 619, 569), (567, 616, 618, 571), (636, 642, 617, 565), (638, 643, 616, 567), (647, 650, 615, 562), (562, 615, 621, 574), (645, 651, 614, 561), (557, 613, 643, 638), (556, 612, 642, 636), (558, 598, 641, 639), (555, 597, 640, 637), (612, 558, 639, 642), (597, 556, 636, 640), (613, 555, 637, 643), (598, 557, 638, 641), (569, 619, 651, 645), (571, 618, 650, 647), (570, 604, 649, 646), (568, 603, 648, 644), (603, 571, 647, 648), (618, 570, 646, 650), (604, 569, 645, 649), (619, 568, 644, 651), (680, 675, 668, 669), (674, 665, 667, 671), (684, 690, 687, 678), (678, 687, 654, 676), (675, 685, 686, 677), (669, 668, 666, 672), (683, 681, 665, 674), (670, 669, 672, 673), (679, 680, 669, 670), (689, 688, 680, 679), (668, 675, 677, 666), (665, 678, 676, 667), (681, 684, 678, 665), (688, 685, 675, 680), (666, 677, 684, 681), (673, 672, 683, 682), (672, 666, 681, 683), (677, 686, 690, 684), (611, 559, 632), (424, 532, 533, 425), (532, 426, 427, 533), (533, 692, 421, 425), (427, 423, 692, 533), (487, 692, 423, 482), (484, 421, 692, 487)])
_uv = me_cube_001.uv_layers.new(name='UVMap')
_uv.uv.foreach_set('vector', [0.3125, 0.6667, 0.375, 0.6667, 0.375, 0.75, 0.3125, 0.75, 0.3125, 0.5, 0.375, 0.5, 0.375, 0.5833, 0.3125, 0.5833, 0.5417, 0.8125, 0.625, 0.8125, 0.625, 0.875, 0.5417, 0.875, 0.3125, 0.625, 0.375, 0.625, 0.375, 0.6667, 0.3125, 0.6667, 0.375, 0.625, 0.4583, 0.625, 0.4583, 0.6667, 0.375, 0.6667, 0.4583, 0.625, 0.5417, 0.625, 0.5417, 0.6667, 0.4583, 0.6667, 0.375, 0.5, 0.4583, 0.5, 0.4583, 0.5833, 0.375, 0.5833, 0.375, 0.8125, 0.4583, 0.8125, 0.4583, 0.875, 0.375, 0.875, 0.4583, 0.8125, 0.5417, 0.8125, 0.5417, 0.875, 0.4583, 0.875, 0.375, 0.6667, 0.4583, 0.6667, 0.4583, 0.75, 0.375, 0.75, 0.4583, 0.6667, 0.5417, 0.6667, 0.5417, 0.75, 0.4583, 0.75, 0.375, 0.4375, 0.4583, 0.4375, 0.4583, 0.5, 0.375, 0.5, 0.375, 0.375, 0.4583, 0.375, 0.4583, 0.4375, 0.375, 0.4375, 0.4583, 0.75, 0.5417, 0.75, 0.5417, 0.8125, 0.4583, 0.8125, 0.375, 0.75, 0.4583, 0.75, 0.4583, 0.8125, 0.375, 0.8125, 0.3125, 0.625, 0.3125, 0.6667, 0.3125, 0.6667, 0.3125, 0.625, 0.5417, 0.75, 0.625, 0.75, 0.625, 0.8125, 0.5417, 0.8125, 0.25, 0.5, 0.3125, 0.5, 0.3125, 0.5833, 0.25, 0.5833, 0.25, 0.6667, 0.3125, 0.6667, 0.3125, 0.75, 0.25, 0.75, 0.25, 0.5833, 0.3125, 0.5833, 0.3125, 0.5833, 0.25, 0.5833, 0.3125, 0.6667, 0.25, 0.6667, 0.25, 0.6667, 0.3125, 0.6667, 0.3125, 0.6667, 0.3125, 0.6667, 0.3125, 0.6667, 0.3125, 0.6667, 0.3125, 0.5833, 0.3125, 0.5833, 0.3125, 0.5833, 0.3125, 0.5833, 0.3125, 0.625, 0.3125, 0.6667, 0.3125, 0.6667, 0.3125, 0.625, 0.3125, 0.5833, 0.3125, 0.5833, 0.3125, 0.5833, 0.3125, 0.5833, 0.3125, 0.625, 0.3125, 0.5833, 0.3125, 0.5833, 0.3125, 0.625, 0.3125, 0.625, 0.3125, 0.5833, 0.3125, 0.5833, 0.3125, 0.625, 0.3125, 0.5833, 0.3125, 0.5833, 0.3125, 0.5833, 0.3125, 0.5833, 0.3125, 0.625, 0.3125, 0.6667, 0.3125, 0.6667, 0.3125, 0.625, 0.3125, 0.6667, 0.3125, 0.6667, 0.3125, 0.6667, 0.3125, 0.6667, 0.3125, 0.625, 0.3125, 0.5833, 0.3125, 0.5833, 0.3125, 0.625, 0.3125, 0.5833, 0.3125, 0.5833, 0.3125, 0.5833, 0.3125, 0.5833, 0.3125, 0.625, 0.3125, 0.6667, 0.3125, 0.6667, 0.3125, 0.625, 0.3125, 0.6667, 0.3125, 0.6667, 0.3125, 0.6667, 0.3125, 0.6667, 0.3125, 0.6667, 0.3125, 0.6667, 0.3125, 0.6667, 0.3125, 0.6667, 0.3125, 0.625, 0.3125, 0.5833, 0.3125, 0.5833, 0.3125, 0.625, 0.3125, 0.6667, 0.3125, 0.6667, 0.3125, 0.6667, 0.3125, 0.6667, 0.3125, 0.625, 0.3125, 0.6667, 0.3125, 0.6667, 0.3125, 0.625, 0.3125, 0.5833, 0.3125, 0.5833, 0.3125, 0.5833, 0.3125, 0.5833, 0.3125, 0.625, 0.3125, 0.6667, 0.3125, 0.6667, 0.3125, 0.625, 0.3125, 0.5833, 0.3125, 0.5833, 0.3125, 0.5833, 0.3125, 0.5833, 0.3125, 0.625, 0.3125, 0.5833, 0.3125, 0.5833, 0.3125, 0.625, 0.3125, 0.6667, 0.3125, 0.6667, 0.3125, 0.6667, 0.3125, 0.6667, 0.3125, 0.625, 0.3125, 0.5833, 0.3125, 0.5833, 0.3125, 0.625, 0.3125, 0.6667, 0.3125, 0.6667, 0.3125, 0.6667, 0.3125, 0.6667, 0.3125, 0.625, 0.3125, 0.6667, 0.3125, 0.6667, 0.3125, 0.625, 0.3125, 0.6667, 0.3125, 0.6667, 0.3125, 0.6667, 0.3125, 0.6667, 0.3125, 0.6667, 0.3125, 0.6667, 0.3125, 0.6667, 0.3125, 0.6667, 0.3125, 0.6667, 0.3125, 0.6667, 0.3125, 0.6667, 0.3125, 0.6667, 0.3125, 0.6667, 0.3125, 0.6667, 0.3125, 0.6667, 0.3125, 0.6667, 0.3125, 0.6667, 0.3125, 0.6667, 0.3125, 0.6667, 0.3125, 0.6667, 0.3125, 0.6667, 0.3125, 0.6667, 0.3125, 0.6667, 0.3125, 0.6667, 0.3125, 0.6667, 0.3125, 0.6667, 0.3125, 0.6667, 0.3125, 0.6667, 0.3125, 0.625, 0.3125, 0.625, 0.3125, 0.5833, 0.3125, 0.5833, 0.3125, 0.6667, 0.3125, 0.6667, 0.3125, 0.625, 0.3125, 0.625, 0.3125, 0.5833, 0.3125, 0.625, 0.3125, 0.625, 0.3125, 0.5833, 0.3125, 0.6667, 0.3125, 0.625, 0.3125, 0.625, 0.3125, 0.6667, 0.3125, 0.6667, 0.3125, 0.625, 0.3125, 0.625, 0.3125, 0.6667, 0.3125, 0.5833, 0.3125, 0.625, 0.3125, 0.625, 0.3125, 0.5833, 0.3125, 0.5833, 0.3125, 0.625, 0.3125, 0.625, 0.3125, 0.5833, 0.3125, 0.6667, 0.3125, 0.625, 0.3125, 0.625, 0.3125, 0.6667, 0.3125, 0.5833, 0.3125, 0.625, 0.3125, 0.625, 0.3125, 0.5833, 0.3125, 0.6667, 0.3125, 0.625, 0.3125, 0.625, 0.3125, 0.6667, 0.3125, 0.5833, 0.3125, 0.625, 0.3125, 0.625, 0.3125, 0.5833, 0.3125, 0.6667, 0.3125, 0.625, 0.3125, 0.625, 0.3125, 0.6667, 0.3125, 0.6667, 0.3125, 0.625, 0.3125, 0.625, 0.3125, 0.6667, 0.3125, 0.5833, 0.3125, 0.625, 0.3125, 0.625, 0.3125, 0.5833, 0.3125, 0.5833, 0.3125, 0.625, 0.3125, 0.625, 0.3125, 0.5833, 0.375, 0.5833, 0.4583, 0.5833, 0.4583, 0.625, 0.375, 0.625, 0.3125, 0.5833, 0.375, 0.5833, 0.375, 0.625, 0.3125, 0.625, 0.3125, 0.5833, 0.3125, 0.625, 0.3125, 0.625, 0.3125, 0.5833, 0.3125, 0.5833, 0.3125, 0.5833, 0.3125, 0.5833, 0.3125, 0.5833, 0.3125, 0.625, 0.3125, 0.6667, 0.3125, 0.6667, 0.3125, 0.625, 0.3125, 0.625, 0.3125, 0.5833, 0.3125, 0.5833, 0.3125, 0.625, 0.3125, 0.6667, 0.3125, 0.6667, 0.3125, 0.6667, 0.3125, 0.6667, 0.3125, 0.6667, 0.3125, 0.6667, 0.3125, 0.6667, 0.3125, 0.6667, 0.3125, 0.5833, 0.3125, 0.5833, 0.3125, 0.5833, 0.3125, 0.5833, 0.3125, 0.6667, 0.3125, 0.6667, 0.3125, 0.6667, 0.3125, 0.6667, 0.3125, 0.6667, 0.3125, 0.6667, 0.3125, 0.6667, 0.3125, 0.6667, 0.3125, 0.625, 0.3125, 0.5833, 0.3125, 0.5833, 0.3125, 0.625, 0.3125, 0.625, 0.3125, 0.6667, 0.3125, 0.6667, 0.3125, 0.625, 0.3125, 0.5833, 0.3125, 0.5833, 0.3125, 0.5833, 0.3125, 0.5833, 0.3125, 0.5833, 0.3125, 0.625, 0.3125, 0.625, 0.3125, 0.5833, 0.3125, 0.625, 0.3125, 0.6667, 0.3125, 0.6667, 0.3125, 0.625, 0.3125, 0.5833, 0.3125, 0.5833, 0.3125, 0.5833, 0.3125, 0.5833, 0.3125, 0.5833, 0.3125, 0.625, 0.3125, 0.625, 0.3125, 0.5833, 0.3125, 0.6667, 0.3125, 0.6667, 0.3125, 0.6667, 0.3125, 0.6667, 0.3125, 0.625, 0.3125, 0.5833, 0.3125, 0.5833, 0.3125, 0.625, 0.3125, 0.6667, 0.3125, 0.625, 0.3125, 0.625, 0.3125, 0.6667, 0.3125, 0.6667, 0.3125, 0.625, 0.3125, 0.625, 0.3125, 0.6667, 0.3125, 0.6667, 0.3125, 0.625, 0.3125, 0.625, 0.3125, 0.6667, 0.3125, 0.6667, 0.3125, 0.6667, 0.3125, 0.6667, 0.3125, 0.6667, 0.3125, 0.6667, 0.3125, 0.6667, 0.3125, 0.6667, 0.3125, 0.6667, 0.3125, 0.6667, 0.3125, 0.6667, 0.3125, 0.6667, 0.3125, 0.6667, 0.3125, 0.6667, 0.3125, 0.6667, 0.3125, 0.6667, 0.3125, 0.6667, 0.3125, 0.625, 0.3125, 0.625, 0.3125, 0.625, 0.3125, 0.625, 0.3125, 0.5833, 0.3125, 0.5833, 0.3125, 0.6667, 0.3125, 0.6667, 0.3125, 0.6667, 0.3125, 0.6667, 0.3125, 0.6667, 0.3125, 0.6667, 0.3125, 0.6667, 0.3125, 0.6667, 0.3125, 0.6667, 0.3125, 0.6667, 0.3125, 0.6667, 0.3125, 0.6667, 0.3125, 0.6667, 0.3125, 0.6667, 0.3125, 0.6667, 0.3125, 0.6667, 0.3125, 0.6667, 0.3125, 0.6667, 0.3125, 0.6667, 0.3125, 0.6667, 0.3125, 0.6667, 0.3125, 0.6667, 0.3125, 0.6667, 0.3125, 0.6667, 0.3125, 0.5833, 0.3125, 0.5833, 0.3125, 0.5833, 0.3125, 0.5833, 0.3125, 0.5833, 0.3125, 0.5833, 0.3125, 0.5833, 0.3125, 0.5833, 0.3125, 0.6667, 0.3125, 0.6667, 0.3125, 0.6667, 0.3125, 0.6667, 0.3125, 0.6667, 0.3125, 0.6667, 0.3125, 0.6667, 0.3125, 0.6667, 0.3125, 0.5833, 0.3125, 0.5833, 0.3125, 0.5833, 0.3125, 0.5833, 0.3125, 0.6667, 0.3125, 0.6667, 0.3125, 0.6667, 0.3125, 0.6667, 0.3125, 0.5833, 0.3125, 0.5833, 0.3125, 0.5833, 0.3125, 0.5833, 0.3125, 0.5833, 0.3125, 0.5833, 0.3125, 0.5833, 0.3125, 0.5833, 0.3125, 0.5833, 0.3125, 0.5833, 0.3125, 0.5833, 0.3125, 0.5833, 0.3125, 0.6667, 0.3125, 0.6667, 0.3125, 0.6667, 0.3125, 0.6667, 0.3125, 0.6667, 0.3125, 0.625, 0.3125, 0.625, 0.3125, 0.6667, 0.3125, 0.5833, 0.3125, 0.625, 0.3125, 0.625, 0.3125, 0.5833, 0.3125, 0.5833, 0.3125, 0.5833, 0.3125, 0.5833, 0.3125, 0.5833, 0.3125, 0.625, 0.3125, 0.6667, 0.3125, 0.6667, 0.3125, 0.625, 0.3125, 0.625, 0.3125, 0.5833, 0.3125, 0.5833, 0.3125, 0.625, 0.3125, 0.6667, 0.3125, 0.6667, 0.3125, 0.6667, 0.3125, 0.6667, 0.3125, 0.6667, 0.3125, 0.6667, 0.3125, 0.625, 0.3125, 0.625, 0.3125, 0.6667, 0.3125, 0.5833, 0.3125, 0.625, 0.3125, 0.625, 0.3125, 0.5833, 0.3125, 0.5833, 0.3125, 0.5833, 0.3125, 0.5833, 0.3125, 0.5833, 0.3125, 0.625, 0.3125, 0.6667, 0.3125, 0.6667, 0.3125, 0.625, 0.3125, 0.625, 0.3125, 0.5833, 0.3125, 0.5833, 0.3125, 0.625, 0.3125, 0.6667, 0.3125, 0.6667, 0.3125, 0.6667, 0.3125, 0.6667, 0.3125, 0.6667, 0.3125, 0.625, 0.3125, 0.625, 0.3125, 0.6667, 0.3125, 0.625, 0.3125, 0.6667, 0.3125, 0.6667, 0.3125, 0.625, 0.3125, 0.5833, 0.3125, 0.5833, 0.3125, 0.5833, 0.3125, 0.5833, 0.3125, 0.5833, 0.3125, 0.625, 0.3125, 0.625, 0.3125, 0.5833, 0.3125, 0.6667, 0.3125, 0.6667, 0.3125, 0.6667, 0.3125, 0.6667, 0.3125, 0.625, 0.3125, 0.5833, 0.3125, 0.5833, 0.3125, 0.625, 0.3125, 0.5833, 0.3125, 0.5833, 0.3125, 0.5833, 0.3125, 0.5833, 0.3125, 0.6667, 0.3125, 0.6667, 0.3125, 0.6667, 0.3125, 0.6667, 0.3125, 0.6667, 0.3125, 0.625, 0.3125, 0.625, 0.3125, 0.6667, 0.3125, 0.5833, 0.3125, 0.625, 0.3125, 0.625, 0.3125, 0.5833, 0.3125, 0.6667, 0.3125, 0.6667, 0.3125, 0.6667, 0.3125, 0.6667, 0.3125, 0.625, 0.3125, 0.6667, 0.3125, 0.6667, 0.3125, 0.625, 0.3125, 0.5833, 0.3125, 0.5833, 0.3125, 0.5833, 0.3125, 0.5833, 0.3125, 0.625, 0.3125, 0.5833, 0.3125, 0.5833, 0.3125, 0.625, 0.3125, 0.6667, 0.3125, 0.6667, 0.3125, 0.6667, 0.3125, 0.6667, 0.3125, 0.5833, 0.3125, 0.5833, 0.3125, 0.5833, 0.3125, 0.5833, 0.3125, 0.5833, 0.3125, 0.625, 0.3125, 0.625, 0.3125, 0.5833, 0.3125, 0.6667, 0.3125, 0.625, 0.3125, 0.625, 0.3125, 0.6667, 0.3125, 0.625, 0.3125, 0.5833, 0.3125, 0.5833, 0.3125, 0.625, 0.3125, 0.5833, 0.3125, 0.5833, 0.3125, 0.5833, 0.3125, 0.5833, 0.3125, 0.625, 0.3125, 0.6667, 0.3125, 0.6667, 0.3125, 0.625, 0.3125, 0.6667, 0.3125, 0.6667, 0.3125, 0.6667, 0.3125, 0.6667, 0.5417, 0.4375, 0.625, 0.4375, 0.625, 0.5, 0.5417, 0.5, 0.5417, 0.6667, 0.625, 0.6667, 0.625, 0.75, 0.5417, 0.75, 0.6875, 0.625, 0.75, 0.625, 0.75, 0.6667, 0.6875, 0.6667, 0.6875, 0.6667, 0.75, 0.6667, 0.75, 0.75, 0.6875, 0.75, 0.6875, 0.5, 0.75, 0.5, 0.75, 0.5833, 0.6875, 0.5833, 0.5417, 0.5, 0.625, 0.5, 0.625, 0.5833, 0.5417, 0.5833, 0.5417, 0.625, 0.625, 0.625, 0.625, 0.6667, 0.5417, 0.6667, 0.4583, 0.5, 0.5417, 0.5, 0.5417, 0.5833, 0.4583, 0.5833, 0.4583, 0.4375, 0.5417, 0.4375, 0.5417, 0.5, 0.4583, 0.5, 0.4583, 0.375, 0.5417, 0.375, 0.5417, 0.4375, 0.4583, 0.4375, 0.625, 0.5, 0.6875, 0.5, 0.6875, 0.5833, 0.625, 0.5833, 0.625, 0.6667, 0.6875, 0.6667, 0.6875, 0.75, 0.625, 0.75, 0.625, 0.625, 0.6875, 0.625, 0.6875, 0.6667, 0.625, 0.6667, 0.5417, 0.375, 0.625, 0.375, 0.625, 0.4375, 0.5417, 0.4375, 0.625, 0.5833, 0.6875, 0.5833, 0.6875, 0.625, 0.625, 0.625, 0.4583, 0.5833, 0.5417, 0.5833, 0.5417, 0.625, 0.4583, 0.625, 0.5417, 0.5833, 0.625, 0.5833, 0.625, 0.625, 0.5417, 0.625, 0.6875, 0.5833, 0.75, 0.5833, 0.75, 0.625, 0.6875, 0.625, 0.3125, 0.625, 0.3125, 0.5833, 0.3125, 0.5833, 0.3125, 0.6667, 0.3125, 0.6667, 0.3125, 0.6667, 0.3125, 0.6667, 0.3125, 0.6667, 0.3125, 0.6667, 0.3125, 0.6667, 0.3125, 0.6667, 0.3125, 0.6667, 0.3125, 0.6667, 0.3125, 0.6667, 0.3125, 0.6667, 0.3125, 0.6667, 0.3125, 0.6667, 0.3125, 0.6667, 0.3125, 0.6667, 0.3125, 0.625, 0.3125, 0.6667, 0.3125, 0.6667, 0.3125, 0.625, 0.0, 0.0, 0.0, 0.0, 0.0, 0.0, 0.0, 0.0, 0.0, 0.0, 0.0, 0.0, 0.0, 0.0, 0.0, 0.0, 0.0, 0.0, 0.0, 0.0, 0.0, 0.0, 0.0, 0.0, 0.3125, 0.5833, 0.3125, 0.625, 0.3125, 0.625, 0.3125, 0.5833, 0.3125, 0.6667, 0.3125, 0.75, 0.375, 0.75, 0.375, 0.6667, 0.3125, 0.5, 0.3125, 0.5833, 0.375, 0.5833, 0.375, 0.5, 0.5417, 0.8125, 0.5417, 0.875, 0.625, 0.875, 0.625, 0.8125, 0.3125, 0.625, 0.3125, 0.6667, 0.375, 0.6667, 0.375, 0.625, 0.375, 0.625, 0.375, 0.6667, 0.4583, 0.6667, 0.4583, 0.625, 0.4583, 0.625, 0.4583, 0.6667, 0.5417, 0.6667, 0.5417, 0.625, 0.375, 0.5, 0.375, 0.5833, 0.4583, 0.5833, 0.4583, 0.5, 0.375, 0.8125, 0.375, 0.875, 0.4583, 0.875, 0.4583, 0.8125, 0.4583, 0.8125, 0.4583, 0.875, 0.5417, 0.875, 0.5417, 0.8125, 0.375, 0.6667, 0.375, 0.75, 0.4583, 0.75, 0.4583, 0.6667, 0.4583, 0.6667, 0.4583, 0.75, 0.5417, 0.75, 0.5417, 0.6667, 0.375, 0.4375, 0.375, 0.5, 0.4583, 0.5, 0.4583, 0.4375, 0.375, 0.375, 0.375, 0.4375, 0.4583, 0.4375, 0.4583, 0.375, 0.4583, 0.75, 0.4583, 0.8125, 0.5417, 0.8125, 0.5417, 0.75, 0.375, 0.75, 0.375, 0.8125, 0.4583, 0.8125, 0.4583, 0.75, 0.3125, 0.625, 0.3125, 0.625, 0.3125, 0.6667, 0.3125, 0.6667, 0.5417, 0.75, 0.5417, 0.8125, 0.625, 0.8125, 0.625, 0.75, 0.25, 0.5, 0.25, 0.5833, 0.3125, 0.5833, 0.3125, 0.5, 0.25, 0.6667, 0.25, 0.75, 0.3125, 0.75, 0.3125, 0.6667, 0.25, 0.5833, 0.25, 0.5833, 0.3125, 0.5833, 0.3125, 0.5833, 0.3125, 0.6667, 0.3125, 0.6667, 0.25, 0.6667, 0.25, 0.6667, 0.3125, 0.6667, 0.3125, 0.6667, 0.3125, 0.6667, 0.3125, 0.6667, 0.3125, 0.5833, 0.3125, 0.5833, 0.3125, 0.5833, 0.3125, 0.5833, 0.3125, 0.625, 0.3125, 0.625, 0.3125, 0.6667, 0.3125, 0.6667, 0.3125, 0.5833, 0.3125, 0.5833, 0.3125, 0.5833, 0.3125, 0.5833, 0.3125, 0.625, 0.3125, 0.625, 0.3125, 0.5833, 0.3125, 0.5833, 0.3125, 0.625, 0.3125, 0.625, 0.3125, 0.5833, 0.3125, 0.5833, 0.3125, 0.5833, 0.3125, 0.5833, 0.3125, 0.5833, 0.3125, 0.5833, 0.3125, 0.625, 0.3125, 0.625, 0.3125, 0.6667, 0.3125, 0.6667, 0.3125, 0.6667, 0.3125, 0.6667, 0.3125, 0.6667, 0.3125, 0.6667, 0.3125, 0.625, 0.3125, 0.625, 0.3125, 0.5833, 0.3125, 0.5833, 0.3125, 0.5833, 0.3125, 0.5833, 0.3125, 0.5833, 0.3125, 0.5833, 0.3125, 0.625, 0.3125, 0.625, 0.3125, 0.6667, 0.3125, 0.6667, 0.3125, 0.6667, 0.3125, 0.6667, 0.3125, 0.6667, 0.3125, 0.6667, 0.3125, 0.6667, 0.3125, 0.6667, 0.3125, 0.6667, 0.3125, 0.6667, 0.3125, 0.625, 0.3125, 0.625, 0.3125, 0.5833, 0.3125, 0.5833, 0.3125, 0.6667, 0.3125, 0.6667, 0.3125, 0.6667, 0.3125, 0.6667, 0.3125, 0.625, 0.3125, 0.625, 0.3125, 0.6667, 0.3125, 0.6667, 0.3125, 0.5833, 0.3125, 0.5833, 0.3125, 0.5833, 0.3125, 0.5833, 0.3125, 0.625, 0.3125, 0.625, 0.3125, 0.6667, 0.3125, 0.6667, 0.3125, 0.5833, 0.3125, 0.5833, 0.3125, 0.5833, 0.3125, 0.5833, 0.3125, 0.625, 0.3125, 0.625, 0.3125, 0.5833, 0.3125, 0.5833, 0.3125, 0.6667, 0.3125, 0.6667, 0.3125, 0.6667, 0.3125, 0.6667, 0.3125, 0.625, 0.3125, 0.625, 0.3125, 0.5833, 0.3125, 0.5833, 0.3125, 0.6667, 0.3125, 0.6667, 0.3125, 0.6667, 0.3125, 0.6667, 0.3125, 0.625, 0.3125, 0.625, 0.3125, 0.6667, 0.3125, 0.6667, 0.3125, 0.6667, 0.3125, 0.6667, 0.3125, 0.6667, 0.3125, 0.6667, 0.3125, 0.6667, 0.3125, 0.6667, 0.3125, 0.6667, 0.3125, 0.6667, 0.3125, 0.6667, 0.3125, 0.6667, 0.3125, 0.6667, 0.3125, 0.6667, 0.3125, 0.6667, 0.3125, 0.6667, 0.3125, 0.6667, 0.3125, 0.6667, 0.3125, 0.6667, 0.3125, 0.6667, 0.3125, 0.6667, 0.3125, 0.6667, 0.3125, 0.6667, 0.3125, 0.6667, 0.3125, 0.6667, 0.3125, 0.6667, 0.3125, 0.6667, 0.3125, 0.6667, 0.3125, 0.6667, 0.3125, 0.6667, 0.3125, 0.625, 0.3125, 0.5833, 0.3125, 0.5833, 0.3125, 0.625, 0.3125, 0.6667, 0.3125, 0.625, 0.3125, 0.625, 0.3125, 0.6667, 0.3125, 0.5833, 0.3125, 0.5833, 0.3125, 0.625, 0.3125, 0.625, 0.3125, 0.6667, 0.3125, 0.6667, 0.3125, 0.625, 0.3125, 0.625, 0.3125, 0.6667, 0.3125, 0.6667, 0.3125, 0.625, 0.3125, 0.625, 0.3125, 0.5833, 0.3125, 0.5833, 0.3125, 0.625, 0.3125, 0.625, 0.3125, 0.5833, 0.3125, 0.5833, 0.3125, 0.625, 0.3125, 0.625, 0.3125, 0.6667, 0.3125, 0.6667, 0.3125, 0.625, 0.3125, 0.625, 0.3125, 0.5833, 0.3125, 0.5833, 0.3125, 0.625, 0.3125, 0.625, 0.3125, 0.6667, 0.3125, 0.6667, 0.3125, 0.625, 0.3125, 0.625, 0.3125, 0.5833, 0.3125, 0.5833, 0.3125, 0.625, 0.3125, 0.625, 0.3125, 0.6667, 0.3125, 0.6667, 0.3125, 0.625, 0.3125, 0.625, 0.3125, 0.6667, 0.3125, 0.6667, 0.3125, 0.625, 0.3125, 0.625, 0.3125, 0.5833, 0.3125, 0.5833, 0.3125, 0.625, 0.3125, 0.625, 0.3125, 0.5833, 0.3125, 0.5833, 0.3125, 0.625, 0.3125, 0.625, 0.375, 0.5833, 0.375, 0.625, 0.4583, 0.625, 0.4583, 0.5833, 0.3125, 0.5833, 0.3125, 0.625, 0.375, 0.625, 0.375, 0.5833, 0.3125, 0.6667, 0.3125, 0.625, 0.3125, 0.625, 0.3125, 0.6667, 0.3125, 0.625, 0.3125, 0.5833, 0.3125, 0.5833, 0.3125, 0.625, 0.3125, 0.6667, 0.3125, 0.6667, 0.3125, 0.6667, 0.3125, 0.6667, 0.3125, 0.6667, 0.3125, 0.6667, 0.3125, 0.6667, 0.3125, 0.6667, 0.3125, 0.6667, 0.3125, 0.6667, 0.3125, 0.6667, 0.3125, 0.6667, 0.3125, 0.6667, 0.3125, 0.6667, 0.3125, 0.6667, 0.3125, 0.6667, 0.3125, 0.6667, 0.3125, 0.6667, 0.3125, 0.6667, 0.3125, 0.6667, 0.3125, 0.6667, 0.3125, 0.6667, 0.3125, 0.6667, 0.3125, 0.6667, 0.3125, 0.5833, 0.3125, 0.5833, 0.3125, 0.5833, 0.3125, 0.5833, 0.3125, 0.5833, 0.3125, 0.5833, 0.3125, 0.5833, 0.3125, 0.5833, 0.3125, 0.6667, 0.3125, 0.6667, 0.3125, 0.6667, 0.3125, 0.6667, 0.3125, 0.6667, 0.3125, 0.6667, 0.3125, 0.6667, 0.3125, 0.6667, 0.3125, 0.5833, 0.3125, 0.5833, 0.3125, 0.5833, 0.3125, 0.5833, 0.3125, 0.6667, 0.3125, 0.6667, 0.3125, 0.6667, 0.3125, 0.6667, 0.3125, 0.5833, 0.3125, 0.5833, 0.3125, 0.5833, 0.3125, 0.5833, 0.3125, 0.5833, 0.3125, 0.5833, 0.3125, 0.5833, 0.3125, 0.5833, 0.3125, 0.5833, 0.3125, 0.5833, 0.3125, 0.5833, 0.3125, 0.5833, 0.3125, 0.6667, 0.3125, 0.6667, 0.3125, 0.6667, 0.3125, 0.6667, 0.3125, 0.5833, 0.3125, 0.5833, 0.3125, 0.5833, 0.3125, 0.5833, 0.3125, 0.6667, 0.3125, 0.6667, 0.3125, 0.6667, 0.3125, 0.6667, 0.3125, 0.6667, 0.3125, 0.6667, 0.3125, 0.625, 0.3125, 0.625, 0.3125, 0.5833, 0.3125, 0.5833, 0.3125, 0.625, 0.3125, 0.625, 0.3125, 0.6667, 0.3125, 0.6667, 0.3125, 0.6667, 0.3125, 0.6667, 0.3125, 0.625, 0.3125, 0.625, 0.3125, 0.6667, 0.3125, 0.6667, 0.3125, 0.5833, 0.3125, 0.5833, 0.3125, 0.5833, 0.3125, 0.5833, 0.3125, 0.625, 0.3125, 0.625, 0.3125, 0.5833, 0.3125, 0.5833, 0.3125, 0.6667, 0.3125, 0.6667, 0.3125, 0.6667, 0.3125, 0.6667, 0.3125, 0.5833, 0.3125, 0.5833, 0.3125, 0.5833, 0.3125, 0.5833, 0.3125, 0.5833, 0.3125, 0.5833, 0.3125, 0.625, 0.3125, 0.625, 0.3125, 0.6667, 0.3125, 0.6667, 0.3125, 0.625, 0.3125, 0.625, 0.3125, 0.625, 0.3125, 0.625, 0.3125, 0.5833, 0.3125, 0.5833, 0.3125, 0.5833, 0.3125, 0.5833, 0.3125, 0.5833, 0.3125, 0.5833, 0.3125, 0.625, 0.3125, 0.625, 0.3125, 0.6667, 0.3125, 0.6667, 0.3125, 0.6667, 0.3125, 0.6667, 0.3125, 0.6667, 0.3125, 0.6667, 0.5417, 0.4375, 0.5417, 0.5, 0.625, 0.5, 0.625, 0.4375, 0.5417, 0.6667, 0.5417, 0.75, 0.625, 0.75, 0.625, 0.6667, 0.6875, 0.625, 0.6875, 0.6667, 0.75, 0.6667, 0.75, 0.625, 0.6875, 0.6667, 0.6875, 0.75, 0.75, 0.75, 0.75, 0.6667, 0.6875, 0.5, 0.6875, 0.5833, 0.75, 0.5833, 0.75, 0.5, 0.5417, 0.5, 0.5417, 0.5833, 0.625, 0.5833, 0.625, 0.5, 0.5417, 0.625, 0.5417, 0.6667, 0.625, 0.6667, 0.625, 0.625, 0.4583, 0.5, 0.4583, 0.5833, 0.5417, 0.5833, 0.5417, 0.5, 0.4583, 0.4375, 0.4583, 0.5, 0.5417, 0.5, 0.5417, 0.4375, 0.4583, 0.375, 0.4583, 0.4375, 0.5417, 0.4375, 0.5417, 0.375, 0.625, 0.5, 0.625, 0.5833, 0.6875, 0.5833, 0.6875, 0.5, 0.625, 0.6667, 0.625, 0.75, 0.6875, 0.75, 0.6875, 0.6667, 0.625, 0.625, 0.625, 0.6667, 0.6875, 0.6667, 0.6875, 0.625, 0.5417, 0.375, 0.5417, 0.4375, 0.625, 0.4375, 0.625, 0.375, 0.625, 0.5833, 0.625, 0.625, 0.6875, 0.625, 0.6875, 0.5833, 0.4583, 0.5833, 0.4583, 0.625, 0.5417, 0.625, 0.5417, 0.5833, 0.5417, 0.5833, 0.5417, 0.625, 0.625, 0.625, 0.625, 0.5833, 0.6875, 0.5833, 0.6875, 0.625, 0.75, 0.625, 0.75, 0.5833, 0.3125, 0.625, 0.3125, 0.5833, 0.3125, 0.5833, 0.3125, 0.6667, 0.3125, 0.6667, 0.3125, 0.6667, 0.3125, 0.6667, 0.3125, 0.6667, 0.3125, 0.6667, 0.3125, 0.6667, 0.3125, 0.6667, 0.3125, 0.6667, 0.3125, 0.6667, 0.3125, 0.6667, 0.3125, 0.6667, 0.0, 0.0, 0.0, 0.0, 0.0, 0.0, 0.0, 0.0, 0.3125, 0.625, 0.3125, 0.5833, 0.3125, 0.5833, 0.3125, 0.625, 0.3125, 0.6667, 0.3125, 0.625, 0.3125, 0.625, 0.3125, 0.6667, 0.3125, 0.6667, 0.3125, 0.75, 0.375, 0.75, 0.375, 0.6667, 0.3125, 0.5, 0.3125, 0.5833, 0.375, 0.5833, 0.375, 0.5, 0.5417, 0.8125, 0.5417, 0.875, 0.625, 0.875, 0.625, 0.8125, 0.3125, 0.625, 0.3125, 0.6667, 0.375, 0.6667, 0.375, 0.625, 0.375, 0.625, 0.375, 0.6667, 0.4583, 0.6667, 0.4583, 0.625, 0.4583, 0.625, 0.4583, 0.6667, 0.5417, 0.6667, 0.5417, 0.625, 0.375, 0.5, 0.375, 0.5833, 0.4583, 0.5833, 0.4583, 0.5, 0.375, 0.8125, 0.375, 0.875, 0.4583, 0.875, 0.4583, 0.8125, 0.4583, 0.8125, 0.4583, 0.875, 0.5417, 0.875, 0.5417, 0.8125, 0.375, 0.6667, 0.375, 0.75, 0.4583, 0.75, 0.4583, 0.6667, 0.4583, 0.6667, 0.4583, 0.75, 0.5417, 0.75, 0.5417, 0.6667, 0.375, 0.4375, 0.375, 0.5, 0.4583, 0.5, 0.4583, 0.4375, 0.375, 0.375, 0.375, 0.4375, 0.4583, 0.4375, 0.4583, 0.375, 0.4583, 0.75, 0.4583, 0.8125, 0.5417, 0.8125, 0.5417, 0.75, 0.375, 0.75, 0.375, 0.8125, 0.4583, 0.8125, 0.4583, 0.75, 0.3125, 0.625, 0.3125, 0.625, 0.3125, 0.6667, 0.3125, 0.6667, 0.5417, 0.75, 0.5417, 0.8125, 0.625, 0.8125, 0.625, 0.75, 0.25, 0.5, 0.25, 0.5833, 0.3125, 0.5833, 0.3125, 0.5, 0.25, 0.6667, 0.25, 0.75, 0.3125, 0.75, 0.3125, 0.6667, 0.25, 0.5833, 0.25, 0.5833, 0.3125, 0.5833, 0.3125, 0.5833, 0.3125, 0.6667, 0.3125, 0.6667, 0.25, 0.6667, 0.25, 0.6667, 0.3125, 0.6667, 0.3125, 0.6667, 0.3125, 0.6667, 0.3125, 0.6667, 0.3125, 0.5833, 0.3125, 0.5833, 0.3125, 0.5833, 0.3125, 0.5833, 0.3125, 0.625, 0.3125, 0.625, 0.3125, 0.6667, 0.3125, 0.6667, 0.3125, 0.5833, 0.3125, 0.5833, 0.3125, 0.5833, 0.3125, 0.5833, 0.3125, 0.625, 0.3125, 0.625, 0.3125, 0.5833, 0.3125, 0.5833, 0.3125, 0.625, 0.3125, 0.625, 0.3125, 0.5833, 0.3125, 0.5833, 0.3125, 0.5833, 0.3125, 0.5833, 0.3125, 0.5833, 0.3125, 0.5833, 0.3125, 0.625, 0.3125, 0.625, 0.3125, 0.6667, 0.3125, 0.6667, 0.3125, 0.6667, 0.3125, 0.6667, 0.3125, 0.6667, 0.3125, 0.6667, 0.3125, 0.625, 0.3125, 0.625, 0.3125, 0.5833, 0.3125, 0.5833, 0.3125, 0.5833, 0.3125, 0.5833, 0.3125, 0.5833, 0.3125, 0.5833, 0.3125, 0.625, 0.3125, 0.625, 0.3125, 0.6667, 0.3125, 0.6667, 0.3125, 0.6667, 0.3125, 0.6667, 0.3125, 0.6667, 0.3125, 0.6667, 0.3125, 0.6667, 0.3125, 0.6667, 0.3125, 0.6667, 0.3125, 0.6667, 0.3125, 0.625, 0.3125, 0.625, 0.3125, 0.5833, 0.3125, 0.5833, 0.3125, 0.6667, 0.3125, 0.6667, 0.3125, 0.6667, 0.3125, 0.6667, 0.3125, 0.625, 0.3125, 0.625, 0.3125, 0.6667, 0.3125, 0.6667, 0.3125, 0.5833, 0.3125, 0.5833, 0.3125, 0.5833, 0.3125, 0.5833, 0.3125, 0.625, 0.3125, 0.625, 0.3125, 0.6667, 0.3125, 0.6667, 0.3125, 0.5833, 0.3125, 0.5833, 0.3125, 0.5833, 0.3125, 0.5833, 0.3125, 0.625, 0.3125, 0.625, 0.3125, 0.5833, 0.3125, 0.5833, 0.3125, 0.6667, 0.3125, 0.6667, 0.3125, 0.6667, 0.3125, 0.6667, 0.3125, 0.625, 0.3125, 0.625, 0.3125, 0.5833, 0.3125, 0.5833, 0.3125, 0.6667, 0.3125, 0.6667, 0.3125, 0.6667, 0.3125, 0.6667, 0.3125, 0.625, 0.3125, 0.625, 0.3125, 0.6667, 0.3125, 0.6667, 0.3125, 0.6667, 0.3125, 0.6667, 0.3125, 0.6667, 0.3125, 0.6667, 0.3125, 0.6667, 0.3125, 0.6667, 0.3125, 0.6667, 0.3125, 0.6667, 0.3125, 0.6667, 0.3125, 0.6667, 0.3125, 0.6667, 0.3125, 0.6667, 0.3125, 0.6667, 0.3125, 0.6667, 0.3125, 0.6667, 0.3125, 0.6667, 0.3125, 0.6667, 0.3125, 0.6667, 0.3125, 0.6667, 0.3125, 0.6667, 0.3125, 0.6667, 0.3125, 0.6667, 0.3125, 0.6667, 0.3125, 0.6667, 0.3125, 0.6667, 0.3125, 0.6667, 0.3125, 0.6667, 0.3125, 0.6667, 0.3125, 0.625, 0.3125, 0.5833, 0.3125, 0.5833, 0.3125, 0.625, 0.3125, 0.6667, 0.3125, 0.625, 0.3125, 0.625, 0.3125, 0.6667, 0.3125, 0.5833, 0.3125, 0.5833, 0.3125, 0.625, 0.3125, 0.625, 0.3125, 0.6667, 0.3125, 0.6667, 0.3125, 0.625, 0.3125, 0.625, 0.3125, 0.6667, 0.3125, 0.6667, 0.3125, 0.625, 0.3125, 0.625, 0.3125, 0.5833, 0.3125, 0.5833, 0.3125, 0.625, 0.3125, 0.625, 0.3125, 0.5833, 0.3125, 0.5833, 0.3125, 0.625, 0.3125, 0.625, 0.3125, 0.6667, 0.3125, 0.6667, 0.3125, 0.625, 0.3125, 0.625, 0.3125, 0.5833, 0.3125, 0.5833, 0.3125, 0.625, 0.3125, 0.625, 0.3125, 0.6667, 0.3125, 0.6667, 0.3125, 0.625, 0.3125, 0.625, 0.3125, 0.5833, 0.3125, 0.5833, 0.3125, 0.625, 0.3125, 0.625, 0.3125, 0.6667, 0.3125, 0.6667, 0.3125, 0.625, 0.3125, 0.625, 0.3125, 0.6667, 0.3125, 0.6667, 0.3125, 0.625, 0.3125, 0.625, 0.3125, 0.5833, 0.3125, 0.5833, 0.3125, 0.625, 0.3125, 0.625, 0.3125, 0.5833, 0.3125, 0.5833, 0.3125, 0.625, 0.3125, 0.625, 0.375, 0.5833, 0.375, 0.625, 0.4583, 0.625, 0.4583, 0.5833, 0.3125, 0.5833, 0.3125, 0.625, 0.375, 0.625, 0.375, 0.5833, 0.3125, 0.5833, 0.3125, 0.5833, 0.3125, 0.625, 0.3125, 0.625, 0.3125, 0.5833, 0.3125, 0.5833, 0.3125, 0.5833, 0.3125, 0.5833, 0.3125, 0.625, 0.3125, 0.625, 0.3125, 0.6667, 0.3125, 0.6667, 0.3125, 0.625, 0.3125, 0.625, 0.3125, 0.5833, 0.3125, 0.5833, 0.3125, 0.6667, 0.3125, 0.6667, 0.3125, 0.6667, 0.3125, 0.6667, 0.3125, 0.6667, 0.3125, 0.6667, 0.3125, 0.6667, 0.3125, 0.6667, 0.3125, 0.5833, 0.3125, 0.5833, 0.3125, 0.5833, 0.3125, 0.5833, 0.3125, 0.6667, 0.3125, 0.6667, 0.3125, 0.6667, 0.3125, 0.6667, 0.3125, 0.6667, 0.3125, 0.6667, 0.3125, 0.6667, 0.3125, 0.6667, 0.3125, 0.625, 0.3125, 0.625, 0.3125, 0.5833, 0.3125, 0.5833, 0.3125, 0.625, 0.3125, 0.625, 0.3125, 0.6667, 0.3125, 0.6667, 0.3125, 0.5833, 0.3125, 0.5833, 0.3125, 0.5833, 0.3125, 0.5833, 0.3125, 0.5833, 0.3125, 0.5833, 0.3125, 0.625, 0.3125, 0.625, 0.3125, 0.625, 0.3125, 0.625, 0.3125, 0.6667, 0.3125, 0.6667, 0.3125, 0.5833, 0.3125, 0.5833, 0.3125, 0.5833, 0.3125, 0.5833, 0.3125, 0.5833, 0.3125, 0.5833, 0.3125, 0.625, 0.3125, 0.625, 0.3125, 0.6667, 0.3125, 0.6667, 0.3125, 0.6667, 0.3125, 0.6667, 0.3125, 0.625, 0.3125, 0.625, 0.3125, 0.5833, 0.3125, 0.5833, 0.3125, 0.6667, 0.3125, 0.6667, 0.3125, 0.625, 0.3125, 0.625, 0.3125, 0.6667, 0.3125, 0.6667, 0.3125, 0.625, 0.3125, 0.625, 0.3125, 0.6667, 0.3125, 0.6667, 0.3125, 0.625, 0.3125, 0.625, 0.3125, 0.6667, 0.3125, 0.6667, 0.3125, 0.6667, 0.3125, 0.6667, 0.3125, 0.6667, 0.3125, 0.6667, 0.3125, 0.6667, 0.3125, 0.6667, 0.3125, 0.6667, 0.3125, 0.6667, 0.3125, 0.6667, 0.3125, 0.6667, 0.3125, 0.6667, 0.3125, 0.6667, 0.3125, 0.6667, 0.3125, 0.625, 0.3125, 0.625, 0.3125, 0.6667, 0.3125, 0.625, 0.3125, 0.5833, 0.3125, 0.5833, 0.3125, 0.625, 0.3125, 0.6667, 0.3125, 0.6667, 0.3125, 0.6667, 0.3125, 0.6667, 0.3125, 0.6667, 0.3125, 0.6667, 0.3125, 0.6667, 0.3125, 0.6667, 0.3125, 0.6667, 0.3125, 0.6667, 0.3125, 0.6667, 0.3125, 0.6667, 0.3125, 0.6667, 0.3125, 0.6667, 0.3125, 0.6667, 0.3125, 0.6667, 0.3125, 0.6667, 0.3125, 0.6667, 0.3125, 0.6667, 0.3125, 0.6667, 0.3125, 0.6667, 0.3125, 0.6667, 0.3125, 0.6667, 0.3125, 0.6667, 0.3125, 0.5833, 0.3125, 0.5833, 0.3125, 0.5833, 0.3125, 0.5833, 0.3125, 0.5833, 0.3125, 0.5833, 0.3125, 0.5833, 0.3125, 0.5833, 0.3125, 0.6667, 0.3125, 0.6667, 0.3125, 0.6667, 0.3125, 0.6667, 0.3125, 0.6667, 0.3125, 0.6667, 0.3125, 0.6667, 0.3125, 0.6667, 0.3125, 0.5833, 0.3125, 0.5833, 0.3125, 0.5833, 0.3125, 0.5833, 0.3125, 0.6667, 0.3125, 0.6667, 0.3125, 0.6667, 0.3125, 0.6667, 0.3125, 0.5833, 0.3125, 0.5833, 0.3125, 0.5833, 0.3125, 0.5833, 0.3125, 0.5833, 0.3125, 0.5833, 0.3125, 0.5833, 0.3125, 0.5833, 0.3125, 0.5833, 0.3125, 0.5833, 0.3125, 0.5833, 0.3125, 0.5833, 0.3125, 0.6667, 0.3125, 0.6667, 0.3125, 0.6667, 0.3125, 0.6667, 0.3125, 0.6667, 0.3125, 0.6667, 0.3125, 0.625, 0.3125, 0.625, 0.3125, 0.5833, 0.3125, 0.5833, 0.3125, 0.625, 0.3125, 0.625, 0.3125, 0.5833, 0.3125, 0.5833, 0.3125, 0.5833, 0.3125, 0.5833, 0.3125, 0.625, 0.3125, 0.625, 0.3125, 0.6667, 0.3125, 0.6667, 0.3125, 0.625, 0.3125, 0.625, 0.3125, 0.5833, 0.3125, 0.5833, 0.3125, 0.6667, 0.3125, 0.6667, 0.3125, 0.6667, 0.3125, 0.6667, 0.3125, 0.6667, 0.3125, 0.6667, 0.3125, 0.6667, 0.3125, 0.625, 0.3125, 0.625, 0.3125, 0.5833, 0.3125, 0.5833, 0.3125, 0.625, 0.3125, 0.625, 0.3125, 0.5833, 0.3125, 0.5833, 0.3125, 0.5833, 0.3125, 0.5833, 0.3125, 0.625, 0.3125, 0.625, 0.3125, 0.6667, 0.3125, 0.6667, 0.3125, 0.625, 0.3125, 0.625, 0.3125, 0.5833, 0.3125, 0.5833, 0.3125, 0.6667, 0.3125, 0.6667, 0.3125, 0.6667, 0.3125, 0.6667, 0.3125, 0.6667, 0.3125, 0.6667, 0.3125, 0.625, 0.3125, 0.625, 0.3125, 0.625, 0.3125, 0.625, 0.3125, 0.6667, 0.3125, 0.6667, 0.3125, 0.5833, 0.3125, 0.5833, 0.3125, 0.5833, 0.3125, 0.5833, 0.3125, 0.5833, 0.3125, 0.5833, 0.3125, 0.625, 0.3125, 0.625, 0.3125, 0.6667, 0.3125, 0.6667, 0.3125, 0.6667, 0.3125, 0.6667, 0.3125, 0.625, 0.3125, 0.625, 0.3125, 0.5833, 0.3125, 0.5833, 0.3125, 0.5833, 0.3125, 0.5833, 0.3125, 0.5833, 0.3125, 0.5833, 0.3125, 0.6667, 0.3125, 0.6667, 0.3125, 0.6667, 0.3125, 0.6667, 0.3125, 0.6667, 0.3125, 0.6667, 0.3125, 0.625, 0.3125, 0.625, 0.3125, 0.5833, 0.3125, 0.5833, 0.3125, 0.625, 0.3125, 0.625, 0.3125, 0.6667, 0.3125, 0.6667, 0.3125, 0.6667, 0.3125, 0.6667, 0.3125, 0.625, 0.3125, 0.625, 0.3125, 0.6667, 0.3125, 0.6667, 0.3125, 0.5833, 0.3125, 0.5833, 0.3125, 0.5833, 0.3125, 0.5833, 0.3125, 0.625, 0.3125, 0.625, 0.3125, 0.5833, 0.3125, 0.5833, 0.3125, 0.6667, 0.3125, 0.6667, 0.3125, 0.6667, 0.3125, 0.6667, 0.3125, 0.5833, 0.3125, 0.5833, 0.3125, 0.5833, 0.3125, 0.5833, 0.3125, 0.5833, 0.3125, 0.5833, 0.3125, 0.625, 0.3125, 0.625, 0.3125, 0.6667, 0.3125, 0.6667, 0.3125, 0.625, 0.3125, 0.625, 0.3125, 0.625, 0.3125, 0.625, 0.3125, 0.5833, 0.3125, 0.5833, 0.3125, 0.5833, 0.3125, 0.5833, 0.3125, 0.5833, 0.3125, 0.5833, 0.3125, 0.625, 0.3125, 0.625, 0.3125, 0.6667, 0.3125, 0.6667, 0.3125, 0.6667, 0.3125, 0.6667, 0.3125, 0.6667, 0.3125, 0.6667, 0.5417, 0.4375, 0.5417, 0.5, 0.625, 0.5, 0.625, 0.4375, 0.5417, 0.6667, 0.5417, 0.75, 0.625, 0.75, 0.625, 0.6667, 0.6875, 0.625, 0.6875, 0.6667, 0.75, 0.6667, 0.75, 0.625, 0.6875, 0.6667, 0.6875, 0.75, 0.75, 0.75, 0.75, 0.6667, 0.6875, 0.5, 0.6875, 0.5833, 0.75, 0.5833, 0.75, 0.5, 0.5417, 0.5, 0.5417, 0.5833, 0.625, 0.5833, 0.625, 0.5, 0.5417, 0.625, 0.5417, 0.6667, 0.625, 0.6667, 0.625, 0.625, 0.4583, 0.5, 0.4583, 0.5833, 0.5417, 0.5833, 0.5417, 0.5, 0.4583, 0.4375, 0.4583, 0.5, 0.5417, 0.5, 0.5417, 0.4375, 0.4583, 0.375, 0.4583, 0.4375, 0.5417, 0.4375, 0.5417, 0.375, 0.625, 0.5, 0.625, 0.5833, 0.6875, 0.5833, 0.6875, 0.5, 0.625, 0.6667, 0.625, 0.75, 0.6875, 0.75, 0.6875, 0.6667, 0.625, 0.625, 0.625, 0.6667, 0.6875, 0.6667, 0.6875, 0.625, 0.5417, 0.375, 0.5417, 0.4375, 0.625, 0.4375, 0.625, 0.375, 0.625, 0.5833, 0.625, 0.625, 0.6875, 0.625, 0.6875, 0.5833, 0.4583, 0.5833, 0.4583, 0.625, 0.5417, 0.625, 0.5417, 0.5833, 0.5417, 0.5833, 0.5417, 0.625, 0.625, 0.625, 0.625, 0.5833, 0.6875, 0.5833, 0.6875, 0.625, 0.75, 0.625, 0.75, 0.5833, 0.3125, 0.625, 0.3125, 0.5833, 0.3125, 0.5833, 0.3125, 0.6667, 0.3125, 0.6667, 0.3125, 0.6667, 0.3125, 0.6667, 0.3125, 0.6667, 0.3125, 0.6667, 0.3125, 0.6667, 0.3125, 0.6667, 0.3125, 0.6667, 0.3125, 0.6667, 0.3125, 0.6667, 0.3125, 0.6667, 0.3125, 0.6667, 0.3125, 0.6667, 0.3125, 0.6667, 0.3125, 0.6667, 0.3125, 0.625, 0.3125, 0.625, 0.3125, 0.6667, 0.3125, 0.6667, 0.0, 0.0, 0.0, 0.0, 0.0, 0.0, 0.0, 0.0, 0.0, 0.0, 0.0, 0.0, 0.0, 0.0, 0.0, 0.0, 0.0, 0.0, 0.0, 0.0, 0.0, 0.0, 0.0, 0.0, 0.3125, 0.5833, 0.3125, 0.5833, 0.3125, 0.625, 0.3125, 0.625, 0.3125, 0.6667, 0.375, 0.6667, 0.375, 0.75, 0.3125, 0.75, 0.3125, 0.5, 0.375, 0.5, 0.375, 0.5833, 0.3125, 0.5833, 0.5417, 0.8125, 0.625, 0.8125, 0.625, 0.875, 0.5417, 0.875, 0.3125, 0.625, 0.375, 0.625, 0.375, 0.6667, 0.3125, 0.6667, 0.375, 0.625, 0.4583, 0.625, 0.4583, 0.6667, 0.375, 0.6667, 0.4583, 0.625, 0.5417, 0.625, 0.5417, 0.6667, 0.4583, 0.6667, 0.375, 0.5, 0.4583, 0.5, 0.4583, 0.5833, 0.375, 0.5833, 0.375, 0.8125, 0.4583, 0.8125, 0.4583, 0.875, 0.375, 0.875, 0.4583, 0.8125, 0.5417, 0.8125, 0.5417, 0.875, 0.4583, 0.875, 0.375, 0.6667, 0.4583, 0.6667, 0.4583, 0.75, 0.375, 0.75, 0.4583, 0.6667, 0.5417, 0.6667, 0.5417, 0.75, 0.4583, 0.75, 0.375, 0.4375, 0.4583, 0.4375, 0.4583, 0.5, 0.375, 0.5, 0.375, 0.375, 0.4583, 0.375, 0.4583, 0.4375, 0.375, 0.4375, 0.4583, 0.75, 0.5417, 0.75, 0.5417, 0.8125, 0.4583, 0.8125, 0.375, 0.75, 0.4583, 0.75, 0.4583, 0.8125, 0.375, 0.8125, 0.3125, 0.625, 0.3125, 0.6667, 0.3125, 0.6667, 0.3125, 0.625, 0.5417, 0.75, 0.625, 0.75, 0.625, 0.8125, 0.5417, 0.8125, 0.25, 0.5, 0.3125, 0.5, 0.3125, 0.5833, 0.25, 0.5833, 0.25, 0.6667, 0.3125, 0.6667, 0.3125, 0.75, 0.25, 0.75, 0.25, 0.5833, 0.3125, 0.5833, 0.3125, 0.5833, 0.25, 0.5833, 0.3125, 0.6667, 0.25, 0.6667, 0.25, 0.6667, 0.3125, 0.6667, 0.3125, 0.6667, 0.3125, 0.6667, 0.3125, 0.6667, 0.3125, 0.6667, 0.3125, 0.5833, 0.3125, 0.5833, 0.3125, 0.5833, 0.3125, 0.5833, 0.3125, 0.625, 0.3125, 0.6667, 0.3125, 0.6667, 0.3125, 0.625, 0.3125, 0.5833, 0.3125, 0.5833, 0.3125, 0.5833, 0.3125, 0.5833, 0.3125, 0.625, 0.3125, 0.5833, 0.3125, 0.5833, 0.3125, 0.625, 0.3125, 0.625, 0.3125, 0.5833, 0.3125, 0.5833, 0.3125, 0.625, 0.3125, 0.5833, 0.3125, 0.5833, 0.3125, 0.5833, 0.3125, 0.5833, 0.3125, 0.625, 0.3125, 0.6667, 0.3125, 0.6667, 0.3125, 0.625, 0.3125, 0.6667, 0.3125, 0.6667, 0.3125, 0.6667, 0.3125, 0.6667, 0.3125, 0.625, 0.3125, 0.5833, 0.3125, 0.5833, 0.3125, 0.625, 0.3125, 0.5833, 0.3125, 0.5833, 0.3125, 0.5833, 0.3125, 0.5833, 0.3125, 0.625, 0.3125, 0.6667, 0.3125, 0.6667, 0.3125, 0.625, 0.3125, 0.6667, 0.3125, 0.6667, 0.3125, 0.6667, 0.3125, 0.6667, 0.3125, 0.6667, 0.3125, 0.6667, 0.3125, 0.6667, 0.3125, 0.6667, 0.3125, 0.625, 0.3125, 0.5833, 0.3125, 0.5833, 0.3125, 0.625, 0.3125, 0.6667, 0.3125, 0.6667, 0.3125, 0.6667, 0.3125, 0.6667, 0.3125, 0.625, 0.3125, 0.6667, 0.3125, 0.6667, 0.3125, 0.625, 0.3125, 0.5833, 0.3125, 0.5833, 0.3125, 0.5833, 0.3125, 0.5833, 0.3125, 0.625, 0.3125, 0.6667, 0.3125, 0.6667, 0.3125, 0.625, 0.3125, 0.5833, 0.3125, 0.5833, 0.3125, 0.5833, 0.3125, 0.5833, 0.3125, 0.625, 0.3125, 0.5833, 0.3125, 0.5833, 0.3125, 0.625, 0.3125, 0.6667, 0.3125, 0.6667, 0.3125, 0.6667, 0.3125, 0.6667, 0.3125, 0.625, 0.3125, 0.5833, 0.3125, 0.5833, 0.3125, 0.625, 0.3125, 0.6667, 0.3125, 0.6667, 0.3125, 0.6667, 0.3125, 0.6667, 0.3125, 0.625, 0.3125, 0.6667, 0.3125, 0.6667, 0.3125, 0.625, 0.3125, 0.6667, 0.3125, 0.6667, 0.3125, 0.6667, 0.3125, 0.6667, 0.3125, 0.6667, 0.3125, 0.6667, 0.3125, 0.6667, 0.3125, 0.6667, 0.3125, 0.6667, 0.3125, 0.6667, 0.3125, 0.6667, 0.3125, 0.6667, 0.3125, 0.6667, 0.3125, 0.6667, 0.3125, 0.6667, 0.3125, 0.6667, 0.3125, 0.6667, 0.3125, 0.6667, 0.3125, 0.6667, 0.3125, 0.6667, 0.3125, 0.6667, 0.3125, 0.6667, 0.3125, 0.6667, 0.3125, 0.6667, 0.3125, 0.6667, 0.3125, 0.6667, 0.3125, 0.6667, 0.3125, 0.6667, 0.3125, 0.625, 0.3125, 0.625, 0.3125, 0.5833, 0.3125, 0.5833, 0.3125, 0.6667, 0.3125, 0.6667, 0.3125, 0.625, 0.3125, 0.625, 0.3125, 0.5833, 0.3125, 0.625, 0.3125, 0.625, 0.3125, 0.5833, 0.3125, 0.6667, 0.3125, 0.625, 0.3125, 0.625, 0.3125, 0.6667, 0.3125, 0.6667, 0.3125, 0.625, 0.3125, 0.625, 0.3125, 0.6667, 0.3125, 0.5833, 0.3125, 0.625, 0.3125, 0.625, 0.3125, 0.5833, 0.3125, 0.5833, 0.3125, 0.625, 0.3125, 0.625, 0.3125, 0.5833, 0.3125, 0.6667, 0.3125, 0.625, 0.3125, 0.625, 0.3125, 0.6667, 0.3125, 0.5833, 0.3125, 0.625, 0.3125, 0.625, 0.3125, 0.5833, 0.3125, 0.6667, 0.3125, 0.625, 0.3125, 0.625, 0.3125, 0.6667, 0.3125, 0.5833, 0.3125, 0.625, 0.3125, 0.625, 0.3125, 0.5833, 0.3125, 0.6667, 0.3125, 0.625, 0.3125, 0.625, 0.3125, 0.6667, 0.3125, 0.6667, 0.3125, 0.625, 0.3125, 0.625, 0.3125, 0.6667, 0.3125, 0.5833, 0.3125, 0.625, 0.3125, 0.625, 0.3125, 0.5833, 0.3125, 0.5833, 0.3125, 0.625, 0.3125, 0.625, 0.3125, 0.5833, 0.375, 0.5833, 0.4583, 0.5833, 0.4583, 0.625, 0.375, 0.625, 0.3125, 0.5833, 0.375, 0.5833, 0.375, 0.625, 0.3125, 0.625, 0.3125, 0.6667, 0.3125, 0.6667, 0.3125, 0.625, 0.3125, 0.625, 0.3125, 0.625, 0.3125, 0.625, 0.3125, 0.5833, 0.3125, 0.5833, 0.3125, 0.6667, 0.3125, 0.6667, 0.3125, 0.6667, 0.3125, 0.6667, 0.3125, 0.6667, 0.3125, 0.6667, 0.3125, 0.6667, 0.3125, 0.6667, 0.3125, 0.6667, 0.3125, 0.6667, 0.3125, 0.6667, 0.3125, 0.6667, 0.3125, 0.6667, 0.3125, 0.6667, 0.3125, 0.6667, 0.3125, 0.6667, 0.3125, 0.6667, 0.3125, 0.6667, 0.3125, 0.6667, 0.3125, 0.6667, 0.3125, 0.6667, 0.3125, 0.6667, 0.3125, 0.6667, 0.3125, 0.6667, 0.3125, 0.5833, 0.3125, 0.5833, 0.3125, 0.5833, 0.3125, 0.5833, 0.3125, 0.5833, 0.3125, 0.5833, 0.3125, 0.5833, 0.3125, 0.5833, 0.3125, 0.6667, 0.3125, 0.6667, 0.3125, 0.6667, 0.3125, 0.6667, 0.3125, 0.6667, 0.3125, 0.6667, 0.3125, 0.6667, 0.3125, 0.6667, 0.3125, 0.5833, 0.3125, 0.5833, 0.3125, 0.5833, 0.3125, 0.5833, 0.3125, 0.6667, 0.3125, 0.6667, 0.3125, 0.6667, 0.3125, 0.6667, 0.3125, 0.5833, 0.3125, 0.5833, 0.3125, 0.5833, 0.3125, 0.5833, 0.3125, 0.5833, 0.3125, 0.5833, 0.3125, 0.5833, 0.3125, 0.5833, 0.3125, 0.5833, 0.3125, 0.5833, 0.3125, 0.5833, 0.3125, 0.5833, 0.3125, 0.6667, 0.3125, 0.6667, 0.3125, 0.6667, 0.3125, 0.6667, 0.3125, 0.5833, 0.3125, 0.5833, 0.3125, 0.5833, 0.3125, 0.5833, 0.3125, 0.6667, 0.3125, 0.6667, 0.3125, 0.6667, 0.3125, 0.6667, 0.3125, 0.6667, 0.3125, 0.625, 0.3125, 0.625, 0.3125, 0.6667, 0.3125, 0.5833, 0.3125, 0.625, 0.3125, 0.625, 0.3125, 0.5833, 0.3125, 0.6667, 0.3125, 0.6667, 0.3125, 0.6667, 0.3125, 0.6667, 0.3125, 0.625, 0.3125, 0.6667, 0.3125, 0.6667, 0.3125, 0.625, 0.3125, 0.5833, 0.3125, 0.5833, 0.3125, 0.5833, 0.3125, 0.5833, 0.3125, 0.625, 0.3125, 0.5833, 0.3125, 0.5833, 0.3125, 0.625, 0.3125, 0.6667, 0.3125, 0.6667, 0.3125, 0.6667, 0.3125, 0.6667, 0.3125, 0.5833, 0.3125, 0.5833, 0.3125, 0.5833, 0.3125, 0.5833, 0.3125, 0.5833, 0.3125, 0.625, 0.3125, 0.625, 0.3125, 0.5833, 0.3125, 0.6667, 0.3125, 0.625, 0.3125, 0.625, 0.3125, 0.6667, 0.3125, 0.625, 0.3125, 0.5833, 0.3125, 0.5833, 0.3125, 0.625, 0.3125, 0.5833, 0.3125, 0.5833, 0.3125, 0.5833, 0.3125, 0.5833, 0.3125, 0.625, 0.3125, 0.6667, 0.3125, 0.6667, 0.3125, 0.625, 0.3125, 0.6667, 0.3125, 0.6667, 0.3125, 0.6667, 0.3125, 0.6667, 0.5417, 0.4375, 0.625, 0.4375, 0.625, 0.5, 0.5417, 0.5, 0.5417, 0.6667, 0.625, 0.6667, 0.625, 0.75, 0.5417, 0.75, 0.6875, 0.625, 0.75, 0.625, 0.75, 0.6667, 0.6875, 0.6667, 0.6875, 0.6667, 0.75, 0.6667, 0.75, 0.75, 0.6875, 0.75, 0.6875, 0.5, 0.75, 0.5, 0.75, 0.5833, 0.6875, 0.5833, 0.5417, 0.5, 0.625, 0.5, 0.625, 0.5833, 0.5417, 0.5833, 0.5417, 0.625, 0.625, 0.625, 0.625, 0.6667, 0.5417, 0.6667, 0.4583, 0.5, 0.5417, 0.5, 0.5417, 0.5833, 0.4583, 0.5833, 0.4583, 0.4375, 0.5417, 0.4375, 0.5417, 0.5, 0.4583, 0.5, 0.4583, 0.375, 0.5417, 0.375, 0.5417, 0.4375, 0.4583, 0.4375, 0.625, 0.5, 0.6875, 0.5, 0.6875, 0.5833, 0.625, 0.5833, 0.625, 0.6667, 0.6875, 0.6667, 0.6875, 0.75, 0.625, 0.75, 0.625, 0.625, 0.6875, 0.625, 0.6875, 0.6667, 0.625, 0.6667, 0.5417, 0.375, 0.625, 0.375, 0.625, 0.4375, 0.5417, 0.4375, 0.625, 0.5833, 0.6875, 0.5833, 0.6875, 0.625, 0.625, 0.625, 0.4583, 0.5833, 0.5417, 0.5833, 0.5417, 0.625, 0.4583, 0.625, 0.5417, 0.5833, 0.625, 0.5833, 0.625, 0.625, 0.5417, 0.625, 0.6875, 0.5833, 0.75, 0.5833, 0.75, 0.625, 0.6875, 0.625, 0.3125, 0.625, 0.3125, 0.5833, 0.3125, 0.5833, 0.3125, 0.6667, 0.3125, 0.6667, 0.3125, 0.6667, 0.3125, 0.6667, 0.3125, 0.6667, 0.3125, 0.6667, 0.3125, 0.6667, 0.3125, 0.6667, 0.3125, 0.6667, 0.3125, 0.6667, 0.3125, 0.6667, 0.3125, 0.6667, 0.0, 0.0, 0.0, 0.0, 0.0, 0.0, 0.0, 0.0, 0.3125, 0.625, 0.3125, 0.625, 0.3125, 0.5833, 0.3125, 0.5833, 0.3125, 0.6667, 0.3125, 0.6667, 0.3125, 0.625, 0.3125, 0.625])
me_cube_001.use_remesh_preserve_volume = False
me_cube_001.use_remesh_preserve_attributes = False
me_cube_001.use_mirror_vertex_groups = False
me_cube_001.update()
me_cube_000 = bpy.data.meshes.new('Cube.000')
me_cube_000.from_pydata([(0.6033, 0.2578, 4.967), (0.5055, 0.8487, -1.033), (0.5773, -0.7357, -0.9855), (1.1, 0.6645, -1.045), (1.27, -0.5776, -1.019), (1.504, 0.06549, -1.043), (0.0562, -0.02061, -1.011), (1.025, 0.4582, -1.072), (0.4209, 0.619, -1.05), (0.2286, -0.6299, -0.9339), (1.307, 0.1056, -1.072), (1.021, -0.5654, -1.031), (0.7243, -0.4931, 4.962), (0.6556, 0.7193, 4.017), (0.8003, -0.7615, 3.976), (1.645, 0.2517, 4.824), (1.7, -0.3029, 4.833), (1.571, 0.4953, 4.101), (1.514, -0.3817, 4.065), (1.24, 0.5991, 2.081), (0.583, 0.7579, 2.082), (0.7649, -0.82, 2.076), (1.3, -0.4625, 2.117), (0.6619, -0.1117, 4.982), (1.638, -0.02209, 4.968), (1.633, 0.05678, 4.037), (1.495, 0.1036, 2.102), (1.129, 0.6015, 0.7266), (1.252, -0.5312, 0.7466), (0.6156, 0.8034, 0.7735), (0.6644, -0.7372, 0.7529), (1.489, 0.07673, 0.7392), (0.6041, 0.7832, 2.755), (0.7749, -0.8299, 2.801), (1.293, 0.5838, 2.786), (1.332, -0.4407, 2.814), (1.538, 0.03339, 2.868), (0.7212, -0.7444, 4.435), (0.6518, 0.5669, 4.51), (1.697, -0.3388, 4.474), (1.608, 0.3735, 4.463), (0.6016, 0.7786, 1.366), (0.7445, -0.7519, 1.408), (1.169, 0.6053, 1.372), (1.257, -0.4926, 1.499), (1.482, 0.09259, 1.427), (-0.006188, -0.8925, 2.049), (-0.006188, -0.9189, 2.668), (1.701, -0.398, 4.997), (1.613, 0.3133, 4.996), (1.645, -0.5387, 4.039), (1.571, 0.6187, 4.07), (1.638, -0.06689, 5.075), (1.569, 0.5613, 4.481), (1.676, -0.5416, 4.466), (0.6652, 0.746, 3.472), (0.7876, -0.82, 3.541), (1.598, 0.04375, 3.602), (1.38, -0.4918, 3.562), (1.432, 0.6253, 3.583), (0.5993, -0.6034, -0.9827), (0.2295, -0.7426, -0.988), (0.6208, -0.7232, -0.233), (1.465, 0.07353, -0.2421), (1.131, 0.633, -0.2352), (0.5371, 0.8338, -0.2368), (1.261, -0.5544, -0.2673), (1.13, 0.5952, 0.398), (1.074, 0.6168, 0.1153), (1.406, 0.07117, 0.3924), (1.407, 0.07544, 0.1261), (0.6312, -0.684, 0.1617), (0.6573, -0.7155, 0.3867), (0.5472, 0.7539, 0.05715), (0.5728, 0.7628, 0.3683), (1.197, -0.5076, 0.3983), (1.232, -0.5583, 0.1591), (0.001549, -0.7606, 0.1519), (-0.6033, 0.2578, 4.967), (-0.5055, 0.8487, -1.033), (-0.5773, -0.7357, -0.9855), (-1.1, 0.6645, -1.045), (-1.27, -0.5776, -1.019), (-1.504, 0.06549, -1.043), (-0.0562, -0.02061, -1.011), (-1.025, 0.4582, -1.072), (-0.4209, 0.619, -1.05), (-0.2286, -0.6299, -0.9339), (-1.307, 0.1056, -1.072), (-1.021, -0.5654, -1.031), (0.0, 0.4791, 4.946), (0.0, -0.693, 4.94), (0.0, 0.9323, -1.055), (0.0, -0.7522, -0.9938), (0.0, -0.04136, -0.8754), (-0.7243, -0.4931, 4.962), (-0.6556, 0.7193, 4.017), (-0.8003, -0.7615, 3.976), (-1.645, 0.2517, 4.824), (-1.7, -0.3029, 4.833), (-1.571, 0.4953, 4.101), (-1.514, -0.3817, 4.065), (-1.24, 0.5991, 2.081), (-0.583, 0.7579, 2.082), (-0.7649, -0.82, 2.076), (-1.3, -0.4625, 2.117), (-0.6619, -0.1117, 4.982), (-1.638, -0.02209, 4.968), (-1.633, 0.05678, 4.037), (-1.495, 0.1036, 2.102), (-1.129, 0.6015, 0.7266), (-1.252, -0.5312, 0.7466), (-0.6156, 0.8034, 0.7735), (-0.6644, -0.7372, 0.7529), (-1.489, 0.07673, 0.7392), (-0.6041, 0.7832, 2.755), (-0.7749, -0.8299, 2.801), (-1.293, 0.5838, 2.786), (-1.332, -0.4407, 2.814), (-1.538, 0.03339, 2.868), (-0.7212, -0.7444, 4.435), (-0.6518, 0.5669, 4.51), (-1.697, -0.3388, 4.474), (-1.608, 0.3735, 4.463), (-0.6016, 0.7786, 1.366), (-0.7445, -0.7519, 1.408), (-1.169, 0.6053, 1.372), (-1.257, -0.4926, 1.499), (-1.482, 0.09259, 1.427), (0.0, 0.7828, 3.895), (0.0, -0.8903, 3.958), (0.006188, -0.8925, 2.049), (0.0, 0.8217, 2.123), (0.0, -0.819, 0.7182), (0.0, 0.8418, 0.7797), (0.006188, -0.9189, 2.668), (0.0, 0.8315, 2.743), (0.0, 0.6454, 4.421), (0.0, -0.8521, 4.413), (0.0, -0.8548, 1.364), (0.0, 0.8252, 1.427), (-1.701, -0.398, 4.997), (-1.613, 0.3133, 4.996), (-1.645, -0.5387, 4.039), (-1.571, 0.6187, 4.07), (-1.638, -0.06689, 5.075), (-1.569, 0.5613, 4.481), (-1.676, -0.5416, 4.466), (-0.6652, 0.746, 3.472), (-0.7876, -0.82, 3.541), (0.0, -0.9302, 3.489), (0.0, 0.8239, 3.43), (-1.598, 0.04375, 3.602), (-1.38, -0.4918, 3.562), (-1.432, 0.6253, 3.583), (-0.5993, -0.6034, -0.9827), (-0.2295, -0.7426, -0.988), (-0.6208, -0.7232, -0.233), (0.0, 0.887, -0.2661), (-1.465, 0.07353, -0.2421), (-1.131, 0.633, -0.2352), (-0.5371, 0.8338, -0.2368), (-1.261, -0.5544, -0.2673), (0.0, -0.7856, -0.2226), (-1.13, 0.5952, 0.398), (-1.074, 0.6168, 0.1153), (0.0, 0.7913, 0.3468), (0.0, 0.8541, 0.05425), (-1.406, 0.07117, 0.3924), (-1.407, 0.07544, 0.1261), (-0.6312, -0.684, 0.1617), (-0.6573, -0.7155, 0.3867), (-0.5472, 0.7539, 0.05715), (-0.5728, 0.7628, 0.3683), (-1.197, -0.5076, 0.3983), (-1.232, -0.5583, 0.1591), (0.0, -0.7772, 0.3695), (-0.001549, -0.7606, 0.1519)], [], [(92, 1, 6, 94), (70, 76, 66, 63), (73, 68, 64, 65), (76, 71, 62, 66), (68, 70, 63, 64), (52, 48, 16, 24), (62, 163, 93, 2), (137, 38, 13, 129), (37, 138, 130, 14), (54, 50, 18, 39), (53, 49, 15, 40), (35, 33, 21, 22), (158, 65, 1, 92), (136, 32, 20, 132), (22, 21, 42, 44), (36, 35, 22, 26), (33, 47, 46, 21), (34, 36, 26, 19), (64, 63, 5, 3), (49, 52, 24, 15), (140, 41, 29, 134), (66, 62, 2, 4), (45, 44, 28, 31), (3, 5, 10, 7), (56, 150, 47, 33), (5, 4, 11, 10), (58, 56, 33, 35), (151, 55, 32, 136), (51, 53, 40, 17), (48, 54, 39, 16), (12, 91, 138, 37), (90, 0, 38, 137), (21, 46, 139, 42), (26, 22, 44, 45), (44, 42, 30, 28), (132, 20, 41, 140), (19, 26, 45, 43), (42, 139, 133, 30), (43, 45, 31, 27), (20, 19, 43, 41), (12, 37, 54, 48), (13, 38, 53, 51), (55, 59, 34, 32), (41, 43, 27, 29), (0, 23, 52, 49), (32, 34, 19, 20), (65, 64, 3, 1), (38, 0, 49, 53), (37, 14, 50, 54), (23, 12, 48, 52), (13, 51, 59, 55), (57, 58, 35, 36), (129, 13, 55, 151), (50, 14, 56, 58), (59, 57, 36, 34), (14, 130, 150, 56), (1, 3, 7, 8), (63, 66, 4, 5), (17, 25, 57, 59, 51), (25, 18, 50, 58, 57), (94, 6, 9, 93), (9, 60, 2, 61), (9, 61, 93), (2, 60, 11, 4), (167, 73, 65, 158), (71, 77, 163, 62), (30, 133, 176, 72), (134, 29, 74, 166), (27, 31, 69, 67), (28, 30, 72, 75), (29, 27, 67, 74), (31, 28, 75, 69), (92, 94, 84, 79), (169, 159, 162, 175), (172, 161, 160, 165), (175, 162, 157, 170), (165, 160, 159, 169), (145, 107, 99, 141), (157, 80, 93, 163), (137, 129, 96, 121), (120, 97, 130, 138), (147, 122, 101, 143), (146, 123, 98, 142), (118, 105, 104, 116), (158, 92, 79, 161), (136, 132, 103, 115), (105, 127, 125, 104), (119, 109, 105, 118), (116, 104, 131, 135), (117, 102, 109, 119), (160, 81, 83, 159), (142, 98, 107, 145), (140, 134, 112, 124), (162, 82, 80, 157), (128, 114, 111, 127), (81, 85, 88, 83), (149, 116, 135, 150), (83, 88, 89, 82), (153, 118, 116, 149), (151, 136, 115, 148), (144, 100, 123, 146), (141, 99, 122, 147), (95, 120, 138, 91), (90, 137, 121, 78), (104, 125, 139, 131), (109, 128, 127, 105), (127, 111, 113, 125), (132, 140, 124, 103), (102, 126, 128, 109), (125, 113, 133, 139), (126, 110, 114, 128), (103, 124, 126, 102), (95, 141, 147, 120), (96, 144, 146, 121), (148, 115, 117, 154), (124, 112, 110, 126), (78, 142, 145, 106), (115, 103, 102, 117), (161, 79, 81, 160), (121, 146, 142, 78), (120, 147, 143, 97), (106, 145, 141, 95), (96, 148, 154, 144), (152, 119, 118, 153), (129, 151, 148, 96), (143, 153, 149, 97), (154, 117, 119, 152), (97, 149, 150, 130), (79, 86, 85, 81), (159, 83, 82, 162), (100, 144, 154, 152, 108), (108, 152, 153, 143, 101), (94, 93, 87, 84), (87, 156, 80, 155), (87, 93, 156), (80, 82, 89, 155), (167, 158, 161, 172), (170, 157, 163, 177), (113, 171, 176, 133), (134, 166, 173, 112), (110, 164, 168, 114), (111, 174, 171, 113), (112, 173, 164, 110), (114, 168, 174, 111)])
_uv = me_cube_000.uv_layers.new(name='UVMap')
_uv.uv.foreach_set('vector', [0.25, 0.5833, 0.3125, 0.5833, 0.3125, 0.625, 0.25, 0.625, 0.3125, 0.625, 0.3125, 0.6667, 0.3125, 0.6667, 0.3125, 0.625, 0.3125, 0.5833, 0.3125, 0.5833, 0.3125, 0.5833, 0.3125, 0.5833, 0.3125, 0.6667, 0.3125, 0.6667, 0.3125, 0.6667, 0.3125, 0.6667, 0.3125, 0.5833, 0.3125, 0.625, 0.3125, 0.625, 0.3125, 0.5833, 0.3125, 0.625, 0.3125, 0.6667, 0.3125, 0.6667, 0.3125, 0.625, 0.3125, 0.6667, 0.25, 0.6667, 0.25, 0.6667, 0.3125, 0.6667, 0.25, 0.5833, 0.3125, 0.5833, 0.3125, 0.5833, 0.25, 0.5833, 0.3125, 0.6667, 0.25, 0.6667, 0.25, 0.6667, 0.3125, 0.6667, 0.3125, 0.6667, 0.3125, 0.6667, 0.3125, 0.6667, 0.3125, 0.6667, 0.3125, 0.5833, 0.3125, 0.5833, 0.3125, 0.5833, 0.3125, 0.5833, 0.3125, 0.6667, 0.3125, 0.6667, 0.3125, 0.6667, 0.3125, 0.6667, 0.25, 0.5833, 0.3125, 0.5833, 0.3125, 0.5833, 0.25, 0.5833, 0.25, 0.5833, 0.3125, 0.5833, 0.3125, 0.5833, 0.25, 0.5833, 0.3125, 0.6667, 0.3125, 0.6667, 0.3125, 0.6667, 0.3125, 0.6667, 0.3125, 0.625, 0.3125, 0.6667, 0.3125, 0.6667, 0.3125, 0.625, 0.3125, 0.6667, 0.25, 0.6667, 0.25, 0.6667, 0.3125, 0.6667, 0.3125, 0.5833, 0.3125, 0.625, 0.3125, 0.625, 0.3125, 0.5833, 0.3125, 0.5833, 0.3125, 0.625, 0.3125, 0.625, 0.3125, 0.5833, 0.3125, 0.5833, 0.3125, 0.625, 0.3125, 0.625, 0.3125, 0.5833, 0.25, 0.5833, 0.3125, 0.5833, 0.3125, 0.5833, 0.25, 0.5833, 0.3125, 0.6667, 0.3125, 0.6667, 0.3125, 0.6667, 0.3125, 0.6667, 0.3125, 0.625, 0.3125, 0.6667, 0.3125, 0.6667, 0.3125, 0.625, 0.3125, 0.5833, 0.3125, 0.625, 0.3125, 0.625, 0.3125, 0.5833, 0.3125, 0.6667, 0.25, 0.6667, 0.25, 0.6667, 0.3125, 0.6667, 0.3125, 0.625, 0.3125, 0.6667, 0.3125, 0.6667, 0.3125, 0.625, 0.3125, 0.6667, 0.3125, 0.6667, 0.3125, 0.6667, 0.3125, 0.6667, 0.25, 0.5833, 0.3125, 0.5833, 0.3125, 0.5833, 0.25, 0.5833, 0.3125, 0.5833, 0.3125, 0.5833, 0.3125, 0.5833, 0.3125, 0.5833, 0.3125, 0.6667, 0.3125, 0.6667, 0.3125, 0.6667, 0.3125, 0.6667, 0.3125, 0.6667, 0.25, 0.6667, 0.25, 0.6667, 0.3125, 0.6667, 0.25, 0.5833, 0.3125, 0.5833, 0.3125, 0.5833, 0.25, 0.5833, 0.3125, 0.6667, 0.25, 0.6667, 0.25, 0.6667, 0.3125, 0.6667, 0.3125, 0.625, 0.3125, 0.6667, 0.3125, 0.6667, 0.3125, 0.625, 0.3125, 0.6667, 0.3125, 0.6667, 0.3125, 0.6667, 0.3125, 0.6667, 0.25, 0.5833, 0.3125, 0.5833, 0.3125, 0.5833, 0.25, 0.5833, 0.3125, 0.5833, 0.3125, 0.625, 0.3125, 0.625, 0.3125, 0.5833, 0.3125, 0.6667, 0.25, 0.6667, 0.25, 0.6667, 0.3125, 0.6667, 0.3125, 0.5833, 0.3125, 0.625, 0.3125, 0.625, 0.3125, 0.5833, 0.3125, 0.5833, 0.3125, 0.5833, 0.3125, 0.5833, 0.3125, 0.5833, 0.3125, 0.6667, 0.3125, 0.6667, 0.3125, 0.6667, 0.3125, 0.6667, 0.3125, 0.5833, 0.3125, 0.5833, 0.3125, 0.5833, 0.3125, 0.5833, 0.3125, 0.5833, 0.3125, 0.5833, 0.3125, 0.5833, 0.3125, 0.5833, 0.3125, 0.5833, 0.3125, 0.5833, 0.3125, 0.5833, 0.3125, 0.5833, 0.3125, 0.5833, 0.3125, 0.625, 0.3125, 0.625, 0.3125, 0.5833, 0.3125, 0.5833, 0.3125, 0.5833, 0.3125, 0.5833, 0.3125, 0.5833, 0.3125, 0.5833, 0.3125, 0.5833, 0.3125, 0.5833, 0.3125, 0.5833, 0.3125, 0.5833, 0.3125, 0.5833, 0.3125, 0.5833, 0.3125, 0.5833, 0.3125, 0.6667, 0.3125, 0.6667, 0.3125, 0.6667, 0.3125, 0.6667, 0.3125, 0.625, 0.3125, 0.6667, 0.3125, 0.6667, 0.3125, 0.625, 0.3125, 0.5833, 0.3125, 0.5833, 0.3125, 0.5833, 0.3125, 0.5833, 0.3125, 0.625, 0.3125, 0.6667, 0.3125, 0.6667, 0.3125, 0.625, 0.25, 0.5833, 0.3125, 0.5833, 0.3125, 0.5833, 0.25, 0.5833, 0.3125, 0.6667, 0.3125, 0.6667, 0.3125, 0.6667, 0.3125, 0.6667, 0.3125, 0.5833, 0.3125, 0.625, 0.3125, 0.625, 0.3125, 0.5833, 0.3125, 0.6667, 0.25, 0.6667, 0.25, 0.6667, 0.3125, 0.6667, 0.3125, 0.5833, 0.3125, 0.5833, 0.3125, 0.5833, 0.3125, 0.5833, 0.3125, 0.625, 0.3125, 0.6667, 0.3125, 0.6667, 0.3125, 0.625, 0.3125, 0.5833, 0.3125, 0.625, 0.3125, 0.625, 0.3125, 0.5833, 0.3125, 0.5833, 0.3125, 0.625, 0.3125, 0.6667, 0.3125, 0.6667, 0.3125, 0.6667, 0.3125, 0.625, 0.25, 0.625, 0.3125, 0.625, 0.3125, 0.6458, 0.25, 0.6667, 0.3125, 0.6667, 0.3125, 0.6667, 0.3125, 0.6667, 0.3125, 0.6667, 0.3125, 0.6667, 0.3125, 0.6667, 0.3125, 0.6667, 0.3125, 0.6667, 0.3125, 0.6667, 0.3125, 0.6667, 0.3125, 0.6667, 0.25, 0.5833, 0.3125, 0.5833, 0.3125, 0.5833, 0.25, 0.5833, 0.3125, 0.6667, 0.25, 0.6667, 0.25, 0.6667, 0.3125, 0.6667, 0.3125, 0.6667, 0.25, 0.6667, 0.25, 0.6667, 0.3125, 0.6667, 0.25, 0.5833, 0.3125, 0.5833, 0.3125, 0.5833, 0.25, 0.5833, 0.3125, 0.5833, 0.3125, 0.625, 0.3125, 0.625, 0.3125, 0.5833, 0.3125, 0.6667, 0.3125, 0.6667, 0.3125, 0.6667, 0.3125, 0.6667, 0.3125, 0.5833, 0.3125, 0.5833, 0.3125, 0.5833, 0.3125, 0.5833, 0.3125, 0.625, 0.3125, 0.6667, 0.3125, 0.6667, 0.3125, 0.625, 0.25, 0.5833, 0.25, 0.625, 0.3125, 0.625, 0.3125, 0.5833, 0.3125, 0.625, 0.3125, 0.625, 0.3125, 0.6667, 0.3125, 0.6667, 0.3125, 0.5833, 0.3125, 0.5833, 0.3125, 0.5833, 0.3125, 0.5833, 0.3125, 0.6667, 0.3125, 0.6667, 0.3125, 0.6667, 0.3125, 0.6667, 0.3125, 0.5833, 0.3125, 0.5833, 0.3125, 0.625, 0.3125, 0.625, 0.3125, 0.625, 0.3125, 0.625, 0.3125, 0.6667, 0.3125, 0.6667, 0.3125, 0.6667, 0.3125, 0.6667, 0.25, 0.6667, 0.25, 0.6667, 0.25, 0.5833, 0.25, 0.5833, 0.3125, 0.5833, 0.3125, 0.5833, 0.3125, 0.6667, 0.3125, 0.6667, 0.25, 0.6667, 0.25, 0.6667, 0.3125, 0.6667, 0.3125, 0.6667, 0.3125, 0.6667, 0.3125, 0.6667, 0.3125, 0.5833, 0.3125, 0.5833, 0.3125, 0.5833, 0.3125, 0.5833, 0.3125, 0.6667, 0.3125, 0.6667, 0.3125, 0.6667, 0.3125, 0.6667, 0.25, 0.5833, 0.25, 0.5833, 0.3125, 0.5833, 0.3125, 0.5833, 0.25, 0.5833, 0.25, 0.5833, 0.3125, 0.5833, 0.3125, 0.5833, 0.3125, 0.6667, 0.3125, 0.6667, 0.3125, 0.6667, 0.3125, 0.6667, 0.3125, 0.625, 0.3125, 0.625, 0.3125, 0.6667, 0.3125, 0.6667, 0.3125, 0.6667, 0.3125, 0.6667, 0.25, 0.6667, 0.25, 0.6667, 0.3125, 0.5833, 0.3125, 0.5833, 0.3125, 0.625, 0.3125, 0.625, 0.3125, 0.5833, 0.3125, 0.5833, 0.3125, 0.625, 0.3125, 0.625, 0.3125, 0.5833, 0.3125, 0.5833, 0.3125, 0.625, 0.3125, 0.625, 0.25, 0.5833, 0.25, 0.5833, 0.3125, 0.5833, 0.3125, 0.5833, 0.3125, 0.6667, 0.3125, 0.6667, 0.3125, 0.6667, 0.3125, 0.6667, 0.3125, 0.625, 0.3125, 0.625, 0.3125, 0.6667, 0.3125, 0.6667, 0.3125, 0.5833, 0.3125, 0.5833, 0.3125, 0.625, 0.3125, 0.625, 0.3125, 0.6667, 0.3125, 0.6667, 0.25, 0.6667, 0.25, 0.6667, 0.3125, 0.625, 0.3125, 0.625, 0.3125, 0.6667, 0.3125, 0.6667, 0.3125, 0.6667, 0.3125, 0.6667, 0.3125, 0.6667, 0.3125, 0.6667, 0.25, 0.5833, 0.25, 0.5833, 0.3125, 0.5833, 0.3125, 0.5833, 0.3125, 0.5833, 0.3125, 0.5833, 0.3125, 0.5833, 0.3125, 0.5833, 0.3125, 0.6667, 0.3125, 0.6667, 0.3125, 0.6667, 0.3125, 0.6667, 0.3125, 0.6667, 0.3125, 0.6667, 0.25, 0.6667, 0.25, 0.6667, 0.25, 0.5833, 0.25, 0.5833, 0.3125, 0.5833, 0.3125, 0.5833, 0.3125, 0.6667, 0.3125, 0.6667, 0.25, 0.6667, 0.25, 0.6667, 0.3125, 0.625, 0.3125, 0.625, 0.3125, 0.6667, 0.3125, 0.6667, 0.3125, 0.6667, 0.3125, 0.6667, 0.3125, 0.6667, 0.3125, 0.6667, 0.25, 0.5833, 0.25, 0.5833, 0.3125, 0.5833, 0.3125, 0.5833, 0.3125, 0.5833, 0.3125, 0.5833, 0.3125, 0.625, 0.3125, 0.625, 0.3125, 0.6667, 0.3125, 0.6667, 0.25, 0.6667, 0.25, 0.6667, 0.3125, 0.5833, 0.3125, 0.5833, 0.3125, 0.625, 0.3125, 0.625, 0.3125, 0.5833, 0.3125, 0.5833, 0.3125, 0.5833, 0.3125, 0.5833, 0.3125, 0.6667, 0.3125, 0.6667, 0.3125, 0.6667, 0.3125, 0.6667, 0.3125, 0.5833, 0.3125, 0.5833, 0.3125, 0.5833, 0.3125, 0.5833, 0.3125, 0.5833, 0.3125, 0.5833, 0.3125, 0.5833, 0.3125, 0.5833, 0.3125, 0.5833, 0.3125, 0.5833, 0.3125, 0.5833, 0.3125, 0.5833, 0.3125, 0.5833, 0.3125, 0.5833, 0.3125, 0.625, 0.3125, 0.625, 0.3125, 0.5833, 0.3125, 0.5833, 0.3125, 0.5833, 0.3125, 0.5833, 0.3125, 0.5833, 0.3125, 0.5833, 0.3125, 0.5833, 0.3125, 0.5833, 0.3125, 0.5833, 0.3125, 0.5833, 0.3125, 0.5833, 0.3125, 0.5833, 0.3125, 0.6667, 0.3125, 0.6667, 0.3125, 0.6667, 0.3125, 0.6667, 0.3125, 0.625, 0.3125, 0.625, 0.3125, 0.6667, 0.3125, 0.6667, 0.3125, 0.5833, 0.3125, 0.5833, 0.3125, 0.5833, 0.3125, 0.5833, 0.3125, 0.625, 0.3125, 0.625, 0.3125, 0.6667, 0.3125, 0.6667, 0.25, 0.5833, 0.25, 0.5833, 0.3125, 0.5833, 0.3125, 0.5833, 0.3125, 0.6667, 0.3125, 0.6667, 0.3125, 0.6667, 0.3125, 0.6667, 0.3125, 0.5833, 0.3125, 0.5833, 0.3125, 0.625, 0.3125, 0.625, 0.3125, 0.6667, 0.3125, 0.6667, 0.25, 0.6667, 0.25, 0.6667, 0.3125, 0.5833, 0.3125, 0.5833, 0.3125, 0.5833, 0.3125, 0.5833, 0.3125, 0.625, 0.3125, 0.625, 0.3125, 0.6667, 0.3125, 0.6667, 0.3125, 0.5833, 0.3125, 0.5833, 0.3125, 0.5833, 0.3125, 0.625, 0.3125, 0.625, 0.3125, 0.625, 0.3125, 0.625, 0.3125, 0.6667, 0.3125, 0.6667, 0.3125, 0.6667, 0.25, 0.625, 0.25, 0.6667, 0.3125, 0.6458, 0.3125, 0.625, 0.3125, 0.6667, 0.3125, 0.6667, 0.3125, 0.6667, 0.3125, 0.6667, 0.3125, 0.6667, 0.3125, 0.6667, 0.3125, 0.6667, 0.3125, 0.6667, 0.3125, 0.6667, 0.3125, 0.6667, 0.3125, 0.6667, 0.25, 0.5833, 0.25, 0.5833, 0.3125, 0.5833, 0.3125, 0.5833, 0.3125, 0.6667, 0.3125, 0.6667, 0.25, 0.6667, 0.25, 0.6667, 0.3125, 0.6667, 0.3125, 0.6667, 0.25, 0.6667, 0.25, 0.6667, 0.25, 0.5833, 0.25, 0.5833, 0.3125, 0.5833, 0.3125, 0.5833, 0.3125, 0.5833, 0.3125, 0.5833, 0.3125, 0.625, 0.3125, 0.625, 0.3125, 0.6667, 0.3125, 0.6667, 0.3125, 0.6667, 0.3125, 0.6667, 0.3125, 0.5833, 0.3125, 0.5833, 0.3125, 0.5833, 0.3125, 0.5833, 0.3125, 0.625, 0.3125, 0.625, 0.3125, 0.6667, 0.3125, 0.6667])
me_cube_000.use_remesh_preserve_volume = False
me_cube_000.use_remesh_preserve_attributes = False
me_cube_000.use_mirror_vertex_groups = False
me_cube_000.update()
me_cube_002 = bpy.data.meshes.new('Cube.002')
me_cube_002.from_pydata([(1.13, 0.5952, 0.398), (1.11, 0.5943, 0.3344), (1.13, 0.643, 0.1557), (1.074, 0.6168, 0.1153), (0.01721, 0.8467, 0.3013), (1.406, 0.07117, 0.3924), (1.431, 0.06747, 0.3483), (1.456, 0.07705, 0.1672), (1.407, 0.07544, 0.1261), (0.6312, -0.684, 0.1617), (0.6399, -0.7259, 0.197), (0.6263, -0.7287, 0.3533), (0.6573, -0.7155, 0.3867), (0.5472, 0.7539, 0.05715), (0.5557, 0.8178, 0.1184), (0.5657, 0.7854, 0.3079), (0.5728, 0.7628, 0.3683), (1.197, -0.5076, 0.3983), (1.222, -0.5529, 0.3749), (1.23, -0.545, 0.1888), (1.232, -0.5583, 0.1591), (-0.005704, -0.7795, 0.1769), (0.001549, -0.7606, 0.1519), (-1.13, 0.5952, 0.398), (-1.11, 0.5943, 0.3344), (-1.13, 0.643, 0.1557), (-1.074, 0.6168, 0.1153), (0.0, 0.7913, 0.3468), (-0.01721, 0.8467, 0.3013), (0.0, 0.8646, 0.1137), (0.0, 0.8541, 0.05425), (-1.406, 0.07117, 0.3924), (-1.431, 0.06747, 0.3483), (-1.456, 0.07705, 0.1672), (-1.407, 0.07544, 0.1261), (-0.6312, -0.684, 0.1617), (-0.6399, -0.7259, 0.197), (-0.6263, -0.7287, 0.3533), (-0.6573, -0.7155, 0.3867), (-0.5472, 0.7539, 0.05715), (-0.5557, 0.8178, 0.1184), (-0.5657, 0.7854, 0.3079), (-0.5728, 0.7628, 0.3683), (-1.197, -0.5076, 0.3983), (-1.222, -0.5529, 0.3749), (-1.23, -0.545, 0.1888), (-1.232, -0.5583, 0.1591), (0.0, -0.7772, 0.3695), (0.0, -0.8059, 0.3357), (0.005704, -0.7795, 0.1769), (-0.001549, -0.7606, 0.1519)], [], [(12, 47, 48, 11), (11, 48, 21, 10), (10, 21, 22, 9), (27, 16, 15, 4), (4, 15, 14, 29), (29, 14, 13, 30), (0, 5, 6, 1), (1, 6, 7, 2), (2, 7, 8, 3), (17, 12, 11, 18), (18, 11, 10, 19), (19, 10, 9, 20), (16, 0, 1, 15), (15, 1, 2, 14), (14, 2, 3, 13), (5, 17, 18, 6), (6, 18, 19, 7), (7, 19, 20, 8), (38, 37, 48, 47), (37, 36, 49, 48), (36, 35, 50, 49), (27, 28, 41, 42), (28, 29, 40, 41), (29, 30, 39, 40), (23, 24, 32, 31), (24, 25, 33, 32), (25, 26, 34, 33), (43, 44, 37, 38), (44, 45, 36, 37), (45, 46, 35, 36), (42, 41, 24, 23), (41, 40, 25, 24), (40, 39, 26, 25), (31, 32, 44, 43), (32, 33, 45, 44), (33, 34, 46, 45)])
_uv = me_cube_002.uv_layers.new(name='UVMap')
_uv.uv.foreach_set('vector', [0.3125, 0.6667, 0.25, 0.6667, 0.25, 0.6667, 0.3125, 0.6667, 0.3125, 0.6667, 0.25, 0.6667, 0.25, 0.6667, 0.3125, 0.6667, 0.3125, 0.6667, 0.25, 0.6667, 0.25, 0.6667, 0.3125, 0.6667, 0.25, 0.5833, 0.3125, 0.5833, 0.3125, 0.5833, 0.25, 0.5833, 0.25, 0.5833, 0.3125, 0.5833, 0.3125, 0.5833, 0.25, 0.5833, 0.25, 0.5833, 0.3125, 0.5833, 0.3125, 0.5833, 0.25, 0.5833, 0.3125, 0.5833, 0.3125, 0.625, 0.3125, 0.625, 0.3125, 0.5833, 0.3125, 0.5833, 0.3125, 0.625, 0.3125, 0.625, 0.3125, 0.5833, 0.3125, 0.5833, 0.3125, 0.625, 0.3125, 0.625, 0.3125, 0.5833, 0.3125, 0.6667, 0.3125, 0.6667, 0.3125, 0.6667, 0.3125, 0.6667, 0.3125, 0.6667, 0.3125, 0.6667, 0.3125, 0.6667, 0.3125, 0.6667, 0.3125, 0.6667, 0.3125, 0.6667, 0.3125, 0.6667, 0.3125, 0.6667, 0.3125, 0.5833, 0.3125, 0.5833, 0.3125, 0.5833, 0.3125, 0.5833, 0.3125, 0.5833, 0.3125, 0.5833, 0.3125, 0.5833, 0.3125, 0.5833, 0.3125, 0.5833, 0.3125, 0.5833, 0.3125, 0.5833, 0.3125, 0.5833, 0.3125, 0.625, 0.3125, 0.6667, 0.3125, 0.6667, 0.3125, 0.625, 0.3125, 0.625, 0.3125, 0.6667, 0.3125, 0.6667, 0.3125, 0.625, 0.3125, 0.625, 0.3125, 0.6667, 0.3125, 0.6667, 0.3125, 0.625, 0.3125, 0.6667, 0.3125, 0.6667, 0.25, 0.6667, 0.25, 0.6667, 0.3125, 0.6667, 0.3125, 0.6667, 0.25, 0.6667, 0.25, 0.6667, 0.3125, 0.6667, 0.3125, 0.6667, 0.25, 0.6667, 0.25, 0.6667, 0.25, 0.5833, 0.25, 0.5833, 0.3125, 0.5833, 0.3125, 0.5833, 0.25, 0.5833, 0.25, 0.5833, 0.3125, 0.5833, 0.3125, 0.5833, 0.25, 0.5833, 0.25, 0.5833, 0.3125, 0.5833, 0.3125, 0.5833, 0.3125, 0.5833, 0.3125, 0.5833, 0.3125, 0.625, 0.3125, 0.625, 0.3125, 0.5833, 0.3125, 0.5833, 0.3125, 0.625, 0.3125, 0.625, 0.3125, 0.5833, 0.3125, 0.5833, 0.3125, 0.625, 0.3125, 0.625, 0.3125, 0.6667, 0.3125, 0.6667, 0.3125, 0.6667, 0.3125, 0.6667, 0.3125, 0.6667, 0.3125, 0.6667, 0.3125, 0.6667, 0.3125, 0.6667, 0.3125, 0.6667, 0.3125, 0.6667, 0.3125, 0.6667, 0.3125, 0.6667, 0.3125, 0.5833, 0.3125, 0.5833, 0.3125, 0.5833, 0.3125, 0.5833, 0.3125, 0.5833, 0.3125, 0.5833, 0.3125, 0.5833, 0.3125, 0.5833, 0.3125, 0.5833, 0.3125, 0.5833, 0.3125, 0.5833, 0.3125, 0.5833, 0.3125, 0.625, 0.3125, 0.625, 0.3125, 0.6667, 0.3125, 0.6667, 0.3125, 0.625, 0.3125, 0.625, 0.3125, 0.6667, 0.3125, 0.6667, 0.3125, 0.625, 0.3125, 0.625, 0.3125, 0.6667, 0.3125, 0.6667])
me_cube_002.use_remesh_preserve_volume = False
me_cube_002.use_remesh_preserve_attributes = False
me_cube_002.use_mirror_vertex_groups = False
me_cube_002.update()

# ---- objects
ob_light = bpy.data.objects.new('Light', light_light)
ob_camera = bpy.data.objects.new('Camera', cam_camera)
ob_cube = bpy.data.objects.new('Cube', me_cube_001)
ob_light_001 = bpy.data.objects.new('Light.001', light_light_001)
ob_light_002 = bpy.data.objects.new('Light.002', light_light_002)
ob_cube_001 = bpy.data.objects.new('Cube.001', me_cube_000)
ob_cube_002 = bpy.data.objects.new('Cube.002', me_cube_002)

# ---- transforms, parenting, visibility, modifiers, constraints
ob_light.location = (-5.507, -8.969, 0.8583)
ob_light.rotation_euler = (0.6503, 0.05522, 1.866)
ob_light.lock_rotations_4d = False
ob_light.empty_display_type = 'ARROWS'
ob_light.color = (0.0, 0.0, 0.0, 0.0)
ob_light.lineart.crease_threshold = 0.0
ob_camera.location = (10.89, -12.85, 21.53)
ob_camera.rotation_euler = (1.109, -0.0, 0.6417)
ob_camera.lock_rotations_4d = False
ob_camera.empty_display_type = 'ARROWS'
ob_camera.color = (0.0, 0.0, 0.0, 0.0)
ob_camera.display_type = 'WIRE'
ob_camera.lineart.crease_threshold = 0.0
ob_cube.location = (-0.337, 0.8879, 11.03)
ob_cube.scale = (1.0, 1.0, 1.0)
ob_cube.lineart.crease_threshold = 0.0
ob_light_001.location = (5.3, -8.969, 6.385)
ob_light_001.rotation_euler = (0.6503, 0.05522, 1.866)
ob_light_001.lock_rotations_4d = False
ob_light_001.empty_display_type = 'ARROWS'
ob_light_001.color = (0.0, 0.0, 0.0, 0.0)
ob_light_001.lineart.crease_threshold = 0.0
ob_light_002.location = (-1.127, 7.701, 19.03)
ob_light_002.rotation_euler = (0.6503, 0.05522, 1.866)
ob_light_002.lock_rotations_4d = False
ob_light_002.empty_display_type = 'ARROWS'
ob_light_002.color = (0.0, 0.0, 0.0, 0.0)
ob_light_002.lineart.crease_threshold = 0.0
ob_cube_001.location = (-0.337, 0.8879, 11.03)
ob_cube_001.scale = (1.0, 1.0, 1.0)
ob_cube_001.lineart.crease_threshold = 0.0
ob_cube_002.location = (-0.337, 0.8879, 11.03)
ob_cube_002.scale = (1.0, 1.0, 1.0)
ob_cube_002.lineart.crease_threshold = 0.0

# ---- collection membership
col_collection.objects.link(ob_light)
col_collection.objects.link(ob_camera)
col_collection.objects.link(ob_cube)
col_collection.objects.link(ob_light_001)
col_collection.objects.link(ob_light_002)
col_collection.objects.link(ob_cube_001)
col_collection.objects.link(ob_cube_002)

# ---- scene / render settings (as saved in the file)
scene.camera = ob_camera
scene.frame_start = 1; scene.frame_end = 250; scene.frame_set(1)
scene.render.engine = 'BLENDER_EEVEE_NEXT'
scene.cycles.use_denoising = False
scene.cycles.samples = 128
scene.cycles.sampling_pattern = 'TABULATED_SOBOL'
scene.cycles.use_adaptive_sampling = False
scene.cycles.use_light_tree = False
scene.view_settings.view_transform = 'Filmic'
bpy.context.view_layer.update()
